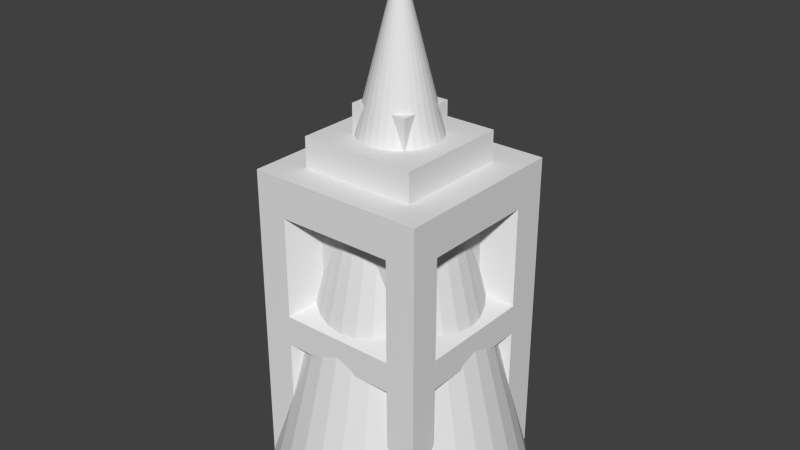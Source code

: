 # Source: building.blend  (saved by Blender 2.76.0; exported with 4.5.12 LTS)
import bpy
from mathutils import Matrix  # noqa: F401  (used for matrix-valued properties, if any)

bpy.ops.wm.read_factory_settings(use_empty=True)
scene = bpy.context.scene
scene.name = 'Scene'

# ---- collections
col_collection_1 = bpy.data.collections.new('Collection 1'); scene.collection.children.link(col_collection_1)

# ---- materials (node trees are filled in below, after node groups)
mat_material = bpy.data.materials.new('Material')
mat_material.alpha_threshold = 0.0
mat_material.use_transparent_shadow = False
mat_material.roughness = 0.5
mat_material.line_color = (0.0, 0.0, 0.0, 1.0)

# ---- material node trees

# ---- world
world_world = bpy.data.worlds.new('World'); scene.world = world_world
world_world.color = (0.05088, 0.05088, 0.05088)
world_world.use_sun_shadow = False
world_world.sun_shadow_jitter_overblur = 0.0
world_world.cycles.sampling_method = 'MANUAL'
world_world.cycles.sample_map_resolution = 256

# ---- meshes
me_cone = bpy.data.meshes.new('Cone')
me_cone.from_pydata([(-1.401e-07, 2.18, -0.2501), (0.4252, 2.138, -0.2501), (0.8341, 2.014, -0.2501), (1.211, 1.812, -0.2501), (1.541, 1.541, -0.2501), (1.812, 1.211, -0.2501), (2.014, 0.8341, -0.2501), (2.138, 0.4252, -0.2501), (2.18, -1.716e-07, -0.2501), (0.0, 0.0, 8.339), (2.138, -0.4252, -0.2501), (2.014, -0.8341, -0.2501), (1.812, -1.211, -0.2501), (1.541, -1.541, -0.2501), (1.211, -1.812, -0.2501), (0.8341, -2.014, -0.2501), (0.4252, -2.138, -0.2501), (-8.503e-07, -2.18, -0.2501), (-0.4252, -2.138, -0.2501), (-0.8341, -2.014, -0.2501), (-1.211, -1.812, -0.2501), (-1.541, -1.541, -0.2501), (-1.812, -1.211, -0.2501), (-2.014, -0.8341, -0.2501), (-2.138, -0.4252, -0.2501), (-2.18, 1.768e-06, -0.2501), (-2.138, 0.4252, -0.2501), (-2.014, 0.8341, -0.2501), (-1.812, 1.211, -0.2501), (-1.541, 1.541, -0.2501), (-1.211, 1.812, -0.2501), (-0.8341, 2.014, -0.2501), (-0.4252, 2.138, -0.2501), (-1.401e-07, 2.18, -0.2501), (0.4252, 2.138, -0.2501), (0.8341, 2.014, -0.2501), (1.211, 1.812, -0.2501), (1.541, 1.541, -0.2501), (1.812, 1.211, -0.2501), (2.014, 0.8341, -0.2501), (2.138, 0.4252, -0.2501), (2.18, -1.716e-07, -0.2501), (2.138, -0.4252, -0.2501), (2.014, -0.8341, -0.2501), (1.812, -1.211, -0.2501), (1.541, -1.541, -0.2501), (1.211, -1.812, -0.2501), (0.8341, -2.014, -0.2501), (0.4252, -2.138, -0.2501), (-8.503e-07, -2.18, -0.2501), (-0.4252, -2.138, -0.2501), (-0.8341, -2.014, -0.2501), (-1.211, -1.812, -0.2501), (-1.541, -1.541, -0.2501), (-1.812, -1.211, -0.2501), (-2.014, -0.8341, -0.2501), (-2.138, -0.4252, -0.2501), (-2.18, 1.768e-06, -0.2501), (-2.138, 0.4252, -0.2501), (-2.014, 0.8341, -0.2501), (-1.812, 1.211, -0.2501), (-1.541, 1.541, -0.2501), (-1.211, 1.812, -0.2501), (-0.8341, 2.014, -0.2501), (-0.4252, 2.138, -0.2501), (0.7072, 1.707, 1.056), (0.3605, 1.812, 1.057), (-1.187e-07, 1.847, 1.059), (-0.3603, 1.812, 1.06), (-0.7067, 1.706, 1.062), (-1.026, 1.535, 1.063), (-1.305, 1.305, 1.064), (-1.535, 1.025, 1.065), (1.849, -1.456e-07, 1.051), (-1.705, 0.7063, 1.066), (-1.81, 0.36, 1.066), (-1.846, 1.497e-06, 1.066), (-1.81, -0.36, 1.066), (-1.705, -0.7063, 1.066), (-1.535, -1.025, 1.065), (-1.305, -1.305, 1.064), (-1.026, -1.535, 1.063), (-0.7067, -1.706, 1.062), (-0.3603, -1.812, 1.06), (-7.207e-07, -1.847, 1.059), (0.3605, -1.812, 1.057), (0.7072, -1.707, 1.056), (1.027, -1.537, 1.055), (1.307, -1.307, 1.054), (1.537, -1.027, 1.053), (1.708, -0.7076, 1.052), (1.814, -0.3608, 1.052), (1.814, 0.3608, 1.052), (1.708, 0.7076, 1.052), (1.537, 1.027, 1.053), (1.307, 1.307, 1.054), (1.027, 1.537, 1.055), (-9.493e-08, 1.477, 2.518), (0.5653, 1.365, 2.518), (0.2882, 1.449, 2.518), (-0.2882, 1.449, 2.518), (-0.5653, 1.365, 2.518), (-0.8206, 1.228, 2.518), (-1.044, 1.044, 2.518), (-1.228, 0.8207, 2.518), (1.477, -1.163e-07, 2.518), (-1.365, 0.5653, 2.518), (-1.449, 0.2882, 2.518), (-1.477, 1.198e-06, 2.518), (-1.449, -0.2882, 2.518), (-1.365, -0.5653, 2.518), (-1.228, -0.8206, 2.518), (-1.044, -1.044, 2.518), (-0.8207, -1.228, 2.518), (-0.5653, -1.365, 2.518), (-0.2882, -1.449, 2.518), (-5.762e-07, -1.477, 2.518), (0.2882, -1.449, 2.518), (0.5653, -1.365, 2.518), (0.8207, -1.228, 2.518), (1.044, -1.044, 2.518), (1.228, -0.8207, 2.518), (1.365, -0.5653, 2.518), (1.449, -0.2882, 2.518), (1.449, 0.2882, 2.518), (1.365, 0.5653, 2.518), (1.228, 0.8206, 2.518), (1.044, 1.044, 2.518), (0.8207, 1.228, 2.518), (-6.892e-08, 1.072, 4.113), (0.4108, 0.9918, 4.108), (0.2093, 1.052, 4.11), (-0.2091, 1.051, 4.115), (-0.41, 0.9899, 4.117), (-0.595, 0.8905, 4.118), (-0.757, 0.757, 4.12), (-0.8899, 0.5946, 4.121), (1.075, -8.465e-08, 4.102), (-0.9885, 0.4095, 4.122), (-1.049, 0.2087, 4.123), (-1.07, 8.68e-07, 4.123), (-1.049, -0.2087, 4.123), (-0.9885, -0.4095, 4.122), (-0.8899, -0.5946, 4.121), (-0.757, -0.757, 4.12), (-0.595, -0.8905, 4.118), (-0.41, -0.9899, 4.117), (-0.2091, -1.051, 4.115), (-4.184e-07, -1.072, 4.113), (0.2093, -1.052, 4.11), (0.4108, -0.9918, 4.108), (0.5967, -0.893, 4.107), (0.7597, -0.7597, 4.105), (0.8936, -0.5971, 4.104), (0.9931, -0.4114, 4.103), (1.054, -0.2097, 4.102), (1.054, 0.2097, 4.102), (0.9931, 0.4114, 4.103), (0.8936, 0.5971, 4.104), (0.7597, 0.7597, 4.105), (0.5967, 0.893, 4.107), (-3.696e-08, 0.5751, 6.072), (0.2201, 0.5313, 6.072), (0.1122, 0.5641, 6.072), (-0.1122, 0.5641, 6.072), (-0.2201, 0.5313, 6.072), (-0.3195, 0.4782, 6.072), (-0.4067, 0.4067, 6.072), (-0.4782, 0.3195, 6.072), (0.5751, -4.528e-08, 6.072), (-0.5313, 0.2201, 6.072), (-0.5641, 0.1122, 6.072), (-0.5751, 4.666e-07, 6.072), (-0.5641, -0.1122, 6.072), (-0.5313, -0.2201, 6.072), (-0.4782, -0.3195, 6.072), (-0.4067, -0.4067, 6.072), (-0.3195, -0.4782, 6.072), (-0.2201, -0.5313, 6.072), (-0.1122, -0.5641, 6.072), (-2.244e-07, -0.5751, 6.072), (0.1122, -0.5641, 6.072), (0.2201, -0.5313, 6.072), (0.3195, -0.4782, 6.072), (0.4067, -0.4067, 6.072), (0.4782, -0.3195, 6.072), (0.5313, -0.2201, 6.072), (0.5641, -0.1122, 6.072), (0.5641, 0.1122, 6.072), (0.5313, 0.2201, 6.072), (0.4782, 0.3195, 6.072), (0.4067, 0.4067, 6.072), (0.3195, 0.4782, 6.072)], [], [(165, 9, 164), (161, 9, 163), (166, 9, 165), (167, 9, 166), (168, 9, 167), (170, 9, 168), (171, 9, 170), (172, 9, 171), (173, 9, 172), (174, 9, 173), (175, 9, 174), (176, 9, 175), (177, 9, 176), (178, 9, 177), (179, 9, 178), (180, 9, 179), (181, 9, 180), (182, 9, 181), (183, 9, 182), (184, 9, 183), (185, 9, 184), (186, 9, 185), (187, 9, 186), (169, 9, 187), (188, 9, 169), (189, 9, 188), (190, 9, 189), (191, 9, 190), (192, 9, 191), (162, 9, 192), (164, 9, 161), (163, 9, 162), (33, 34, 35, 36, 37, 38, 39, 40, 41, 42, 43, 44, 45, 46, 47, 48, 49, 50, 51, 52, 53, 54, 55, 56, 57, 58, 59, 60, 61, 62, 63, 64), (3, 96, 95, 4), (4, 95, 94, 5), (5, 94, 93, 6), (6, 93, 92, 7), (10, 91, 90, 11), (11, 90, 89, 12), (12, 89, 88, 13), (13, 88, 87, 14), (14, 87, 86, 15), (15, 86, 85, 16), (16, 85, 84, 17), (17, 84, 83, 18), (18, 83, 82, 19), (19, 82, 81, 20), (20, 81, 80, 21), (21, 80, 79, 22), (22, 79, 78, 23), (23, 78, 77, 24), (24, 77, 76, 25), (25, 76, 75, 26), (26, 75, 74, 27), (8, 73, 91, 10), (7, 92, 73, 8), (27, 74, 72, 28), (28, 72, 71, 29), (29, 71, 70, 30), (30, 70, 69, 31), (31, 69, 68, 32), (32, 68, 67, 0), (0, 67, 66, 1), (2, 65, 96, 3), (1, 66, 65, 2), (96, 128, 127, 95), (95, 127, 126, 94), (94, 126, 125, 93), (93, 125, 124, 92), (91, 123, 122, 90), (90, 122, 121, 89), (89, 121, 120, 88), (88, 120, 119, 87), (87, 119, 118, 86), (86, 118, 117, 85), (85, 117, 116, 84), (84, 116, 115, 83), (83, 115, 114, 82), (82, 114, 113, 81), (81, 113, 112, 80), (80, 112, 111, 79), (79, 111, 110, 78), (78, 110, 109, 77), (77, 109, 108, 76), (76, 108, 107, 75), (75, 107, 106, 74), (73, 105, 123, 91), (92, 124, 105, 73), (74, 106, 104, 72), (72, 104, 103, 71), (71, 103, 102, 70), (70, 102, 101, 69), (69, 101, 100, 68), (65, 98, 128, 96), (66, 99, 98, 65), (67, 97, 99, 66), (68, 100, 97, 67), (128, 160, 159, 127), (127, 159, 158, 126), (126, 158, 157, 125), (125, 157, 156, 124), (123, 155, 154, 122), (122, 154, 153, 121), (121, 153, 152, 120), (120, 152, 151, 119), (119, 151, 150, 118), (118, 150, 149, 117), (117, 149, 148, 116), (116, 148, 147, 115), (115, 147, 146, 114), (114, 146, 145, 113), (113, 145, 144, 112), (112, 144, 143, 111), (111, 143, 142, 110), (110, 142, 141, 109), (109, 141, 140, 108), (108, 140, 139, 107), (107, 139, 138, 106), (105, 137, 155, 123), (124, 156, 137, 105), (106, 138, 136, 104), (104, 136, 135, 103), (103, 135, 134, 102), (102, 134, 133, 101), (101, 133, 132, 100), (98, 130, 160, 128), (99, 131, 130, 98), (97, 129, 131, 99), (100, 132, 129, 97), (160, 192, 191, 159), (159, 191, 190, 158), (158, 190, 189, 157), (157, 189, 188, 156), (155, 187, 186, 154), (154, 186, 185, 153), (153, 185, 184, 152), (152, 184, 183, 151), (151, 183, 182, 150), (150, 182, 181, 149), (149, 181, 180, 148), (148, 180, 179, 147), (147, 179, 178, 146), (146, 178, 177, 145), (145, 177, 176, 144), (144, 176, 175, 143), (143, 175, 174, 142), (142, 174, 173, 141), (141, 173, 172, 140), (140, 172, 171, 139), (139, 171, 170, 138), (137, 169, 187, 155), (156, 188, 169, 137), (138, 170, 168, 136), (136, 168, 167, 135), (135, 167, 166, 134), (134, 166, 165, 133), (133, 165, 164, 132), (130, 162, 192, 160), (131, 163, 162, 130), (129, 161, 163, 131), (132, 164, 161, 129)])
_uv = me_cone.uv_layers.new(name='UVMap')
_uv.uv.foreach_set('vector', [0.0, 0.0, 1.0, 0.0, 1.0, 1.0, 0.0, 0.0, 1.0, 0.0, 1.0, 1.0, 0.0, 0.0, 1.0, 0.0, 1.0, 1.0, 0.0, 0.0, 1.0, 0.0, 1.0, 1.0, 0.0, 0.0, 1.0, 0.0, 1.0, 1.0, 0.0, 0.0, 1.0, 0.0, 1.0, 1.0, 0.0, 0.0, 1.0, 0.0, 1.0, 1.0, 0.0, 0.0, 1.0, 0.0, 1.0, 1.0, 0.0, 0.0, 1.0, 0.0, 1.0, 1.0, 0.0, 0.0, 1.0, 0.0, 1.0, 1.0, 0.0, 0.0, 1.0, 0.0, 1.0, 1.0, 0.0, 0.0, 1.0, 0.0, 1.0, 1.0, 0.0, 0.0, 1.0, 0.0, 1.0, 1.0, 0.0, 0.0, 1.0, 0.0, 1.0, 1.0, 0.0, 0.0, 1.0, 0.0, 1.0, 1.0, 0.0, 0.0, 1.0, 0.0, 1.0, 1.0, 0.0, 0.0, 1.0, 0.0, 1.0, 1.0, 0.0, 0.0, 1.0, 0.0, 1.0, 1.0, 0.0, 0.0, 1.0, 0.0, 1.0, 1.0, 0.0, 0.0, 1.0, 0.0, 1.0, 1.0, 0.0, 0.0, 1.0, 0.0, 1.0, 1.0, 0.0, 0.0, 1.0, 0.0, 1.0, 1.0, 0.0, 0.0, 1.0, 0.0, 1.0, 1.0, 0.0, 0.0, 1.0, 0.0, 1.0, 1.0, 0.0, 0.0, 1.0, 0.0, 1.0, 1.0, 0.0, 0.0, 1.0, 0.0, 1.0, 1.0, 0.0, 0.0, 1.0, 0.0, 1.0, 1.0, 0.0, 0.0, 1.0, 0.0, 1.0, 1.0, 0.0, 0.0, 1.0, 0.0, 1.0, 1.0, 0.0, 0.0, 1.0, 0.0, 1.0, 1.0, 0.0, 0.0, 1.0, 0.0, 1.0, 1.0, 0.0, 0.0, 1.0, 0.0, 1.0, 1.0, 0.5, 1.0, 0.5975, 0.9904, 0.6913, 0.9619, 0.7778, 0.9157, 0.8536, 0.8536, 0.9157, 0.7778, 0.9619, 0.6913, 0.9904, 0.5975, 1.0, 0.5, 0.9904, 0.4025, 0.9619, 0.3087, 0.9157, 0.2222, 0.8536, 0.1464, 0.7778, 0.08427, 0.6913, 0.03806, 0.5975, 0.009607, 0.5, 0.0, 0.4025, 0.009607, 0.3087, 0.03806, 0.2222, 0.08427, 0.1464, 0.1464, 0.08426, 0.2222, 0.03806, 0.3087, 0.009607, 0.4025, 0.0, 0.5, 0.009607, 0.5975, 0.03806, 0.6913, 0.08427, 0.7778, 0.1464, 0.8536, 0.2222, 0.9157, 0.3087, 0.9619, 0.4025, 0.9904, 0.0, 0.0, 1.0, 0.0, 1.0, 1.0, 0.0, 1.0, 0.0, 0.0, 1.0, 0.0, 1.0, 1.0, 0.0, 1.0, 0.0, 0.0, 1.0, 0.0, 1.0, 1.0, 0.0, 1.0, 0.0, 0.0, 1.0, 0.0, 1.0, 1.0, 0.0, 1.0, 0.0, 0.0, 1.0, 0.0, 1.0, 1.0, 0.0, 1.0, 0.0, 0.0, 1.0, 0.0, 1.0, 1.0, 0.0, 1.0, 0.0, 0.0, 1.0, 0.0, 1.0, 1.0, 0.0, 1.0, 0.0, 0.0, 1.0, 0.0, 1.0, 1.0, 0.0, 1.0, 0.0, 0.0, 1.0, 0.0, 1.0, 1.0, 0.0, 1.0, 0.0, 0.0, 1.0, 0.0, 1.0, 1.0, 0.0, 1.0, 0.0, 0.0, 1.0, 0.0, 1.0, 1.0, 0.0, 1.0, 0.0, 0.0, 1.0, 0.0, 1.0, 1.0, 0.0, 1.0, 0.0, 0.0, 1.0, 0.0, 1.0, 1.0, 0.0, 1.0, 0.0, 0.0, 1.0, 0.0, 1.0, 1.0, 0.0, 1.0, 0.0, 0.0, 1.0, 0.0, 1.0, 1.0, 0.0, 1.0, 0.0, 0.0, 1.0, 0.0, 1.0, 1.0, 0.0, 1.0, 0.0, 0.0, 1.0, 0.0, 1.0, 1.0, 0.0, 1.0, 0.0, 0.0, 1.0, 0.0, 1.0, 1.0, 0.0, 1.0, 0.0, 0.0, 1.0, 0.0, 1.0, 1.0, 0.0, 1.0, 0.0, 0.0, 1.0, 0.0, 1.0, 1.0, 0.0, 1.0, 0.0, 0.0, 1.0, 0.0, 1.0, 1.0, 0.0, 1.0, 0.0, 0.0, 1.0, 0.0, 1.0, 1.0, 0.0, 1.0, 0.0, 0.0, 1.0, 0.0, 1.0, 1.0, 0.0, 1.0, 0.0, 0.0, 1.0, 0.0, 1.0, 1.0, 0.0, 1.0, 0.0, 0.0, 1.0, 0.0, 1.0, 1.0, 0.0, 1.0, 0.0, 0.0, 1.0, 0.0, 1.0, 1.0, 0.0, 1.0, 0.0, 0.0, 1.0, 0.0, 1.0, 1.0, 0.0, 1.0, 0.0, 0.0, 1.0, 0.0, 1.0, 1.0, 0.0, 1.0, 0.0, 0.0, 1.0, 0.0, 1.0, 1.0, 0.0, 1.0, 0.0, 0.0, 1.0, 0.0, 1.0, 1.0, 0.0, 1.0, 0.0, 0.0, 1.0, 0.0, 1.0, 1.0, 0.0, 1.0, 0.0, 0.0, 1.0, 0.0, 1.0, 1.0, 0.0, 1.0, 0.0, 0.0, 1.0, 0.0, 1.0, 1.0, 0.0, 1.0, 0.0, 0.0, 1.0, 0.0, 1.0, 1.0, 0.0, 1.0, 0.0, 0.0, 1.0, 0.0, 1.0, 1.0, 0.0, 1.0, 0.0, 0.0, 1.0, 0.0, 1.0, 1.0, 0.0, 1.0, 0.0, 0.0, 1.0, 0.0, 1.0, 1.0, 0.0, 1.0, 0.0, 0.0, 1.0, 0.0, 1.0, 1.0, 0.0, 1.0, 0.0, 0.0, 1.0, 0.0, 1.0, 1.0, 0.0, 1.0, 0.0, 0.0, 1.0, 0.0, 1.0, 1.0, 0.0, 1.0, 0.0, 0.0, 1.0, 0.0, 1.0, 1.0, 0.0, 1.0, 0.0, 0.0, 1.0, 0.0, 1.0, 1.0, 0.0, 1.0, 0.0, 0.0, 1.0, 0.0, 1.0, 1.0, 0.0, 1.0, 0.0, 0.0, 1.0, 0.0, 1.0, 1.0, 0.0, 1.0, 0.0, 0.0, 1.0, 0.0, 1.0, 1.0, 0.0, 1.0, 0.0, 0.0, 1.0, 0.0, 1.0, 1.0, 0.0, 1.0, 0.0, 0.0, 1.0, 0.0, 1.0, 1.0, 0.0, 1.0, 0.0, 0.0, 1.0, 0.0, 1.0, 1.0, 0.0, 1.0, 0.0, 0.0, 1.0, 0.0, 1.0, 1.0, 0.0, 1.0, 0.0, 0.0, 1.0, 0.0, 1.0, 1.0, 0.0, 1.0, 0.0, 0.0, 1.0, 0.0, 1.0, 1.0, 0.0, 1.0, 0.0, 0.0, 1.0, 0.0, 1.0, 1.0, 0.0, 1.0, 0.0, 0.0, 1.0, 0.0, 1.0, 1.0, 0.0, 1.0, 0.0, 0.0, 1.0, 0.0, 1.0, 1.0, 0.0, 1.0, 0.0, 0.0, 1.0, 0.0, 1.0, 1.0, 0.0, 1.0, 0.0, 0.0, 1.0, 0.0, 1.0, 1.0, 0.0, 1.0, 0.0, 0.0, 1.0, 0.0, 1.0, 1.0, 0.0, 1.0, 0.0, 0.0, 1.0, 0.0, 1.0, 1.0, 0.0, 1.0, 0.0, 0.0, 1.0, 0.0, 1.0, 1.0, 0.0, 1.0, 0.0, 0.0, 1.0, 0.0, 1.0, 1.0, 0.0, 1.0, 0.0, 0.0, 1.0, 0.0, 1.0, 1.0, 0.0, 1.0, 0.0, 0.0, 1.0, 0.0, 1.0, 1.0, 0.0, 1.0, 0.0, 0.0, 1.0, 0.0, 1.0, 1.0, 0.0, 1.0, 0.0, 0.0, 1.0, 0.0, 1.0, 1.0, 0.0, 1.0, 0.0, 0.0, 1.0, 0.0, 1.0, 1.0, 0.0, 1.0, 0.0, 0.0, 1.0, 0.0, 1.0, 1.0, 0.0, 1.0, 0.0, 0.0, 1.0, 0.0, 1.0, 1.0, 0.0, 1.0, 0.0, 0.0, 1.0, 0.0, 1.0, 1.0, 0.0, 1.0, 0.0, 0.0, 1.0, 0.0, 1.0, 1.0, 0.0, 1.0, 0.0, 0.0, 1.0, 0.0, 1.0, 1.0, 0.0, 1.0, 0.0, 0.0, 1.0, 0.0, 1.0, 1.0, 0.0, 1.0, 0.0, 0.0, 1.0, 0.0, 1.0, 1.0, 0.0, 1.0, 0.0, 0.0, 1.0, 0.0, 1.0, 1.0, 0.0, 1.0, 0.0, 0.0, 1.0, 0.0, 1.0, 1.0, 0.0, 1.0, 0.0, 0.0, 1.0, 0.0, 1.0, 1.0, 0.0, 1.0, 0.0, 0.0, 1.0, 0.0, 1.0, 1.0, 0.0, 1.0, 0.0, 0.0, 1.0, 0.0, 1.0, 1.0, 0.0, 1.0, 0.0, 0.0, 1.0, 0.0, 1.0, 1.0, 0.0, 1.0, 0.0, 0.0, 1.0, 0.0, 1.0, 1.0, 0.0, 1.0, 0.0, 0.0, 1.0, 0.0, 1.0, 1.0, 0.0, 1.0, 0.0, 0.0, 1.0, 0.0, 1.0, 1.0, 0.0, 1.0, 0.0, 0.0, 1.0, 0.0, 1.0, 1.0, 0.0, 1.0, 0.0, 0.0, 1.0, 0.0, 1.0, 1.0, 0.0, 1.0, 0.0, 0.0, 1.0, 0.0, 1.0, 1.0, 0.0, 1.0, 0.0, 0.0, 1.0, 0.0, 1.0, 1.0, 0.0, 1.0, 0.0, 0.0, 1.0, 0.0, 1.0, 1.0, 0.0, 1.0, 0.0, 0.0, 1.0, 0.0, 1.0, 1.0, 0.0, 1.0, 0.0, 0.0, 1.0, 0.0, 1.0, 1.0, 0.0, 1.0, 0.0, 0.0, 1.0, 0.0, 1.0, 1.0, 0.0, 1.0, 0.0, 0.0, 1.0, 0.0, 1.0, 1.0, 0.0, 1.0, 0.0, 0.0, 1.0, 0.0, 1.0, 1.0, 0.0, 1.0, 0.0, 0.0, 1.0, 0.0, 1.0, 1.0, 0.0, 1.0, 0.0, 0.0, 1.0, 0.0, 1.0, 1.0, 0.0, 1.0, 0.0, 0.0, 1.0, 0.0, 1.0, 1.0, 0.0, 1.0, 0.0, 0.0, 1.0, 0.0, 1.0, 1.0, 0.0, 1.0, 0.0, 0.0, 1.0, 0.0, 1.0, 1.0, 0.0, 1.0, 0.0, 0.0, 1.0, 0.0, 1.0, 1.0, 0.0, 1.0, 0.0, 0.0, 1.0, 0.0, 1.0, 1.0, 0.0, 1.0, 0.0, 0.0, 1.0, 0.0, 1.0, 1.0, 0.0, 1.0, 0.0, 0.0, 1.0, 0.0, 1.0, 1.0, 0.0, 1.0, 0.0, 0.0, 1.0, 0.0, 1.0, 1.0, 0.0, 1.0, 0.0, 0.0, 1.0, 0.0, 1.0, 1.0, 0.0, 1.0, 0.0, 0.0, 1.0, 0.0, 1.0, 1.0, 0.0, 1.0, 0.0, 0.0, 1.0, 0.0, 1.0, 1.0, 0.0, 1.0, 0.0, 0.0, 1.0, 0.0, 1.0, 1.0, 0.0, 1.0, 0.0, 0.0, 1.0, 0.0, 1.0, 1.0, 0.0, 1.0, 0.0, 0.0, 1.0, 0.0, 1.0, 1.0, 0.0, 1.0, 0.0, 0.0, 1.0, 0.0, 1.0, 1.0, 0.0, 1.0, 0.0, 0.0, 1.0, 0.0, 1.0, 1.0, 0.0, 1.0, 0.0, 0.0, 1.0, 0.0, 1.0, 1.0, 0.0, 1.0, 0.0, 0.0, 1.0, 0.0, 1.0, 1.0, 0.0, 1.0, 0.0, 0.0, 1.0, 0.0, 1.0, 1.0, 0.0, 1.0, 0.0, 0.0, 1.0, 0.0, 1.0, 1.0, 0.0, 1.0, 0.0, 0.0, 1.0, 0.0, 1.0, 1.0, 0.0, 1.0, 0.0, 0.0, 1.0, 0.0, 1.0, 1.0, 0.0, 1.0, 0.0, 0.0, 1.0, 0.0, 1.0, 1.0, 0.0, 1.0, 0.0, 0.0, 1.0, 0.0, 1.0, 1.0, 0.0, 1.0, 0.0, 0.0, 1.0, 0.0, 1.0, 1.0, 0.0, 1.0, 0.0, 0.0, 1.0, 0.0, 1.0, 1.0, 0.0, 1.0, 0.0, 0.0, 1.0, 0.0, 1.0, 1.0, 0.0, 1.0, 0.0, 0.0, 1.0, 0.0, 1.0, 1.0, 0.0, 1.0, 0.0, 0.0, 1.0, 0.0, 1.0, 1.0, 0.0, 1.0, 0.0, 0.0, 1.0, 0.0, 1.0, 1.0, 0.0, 1.0, 0.0, 0.0, 1.0, 0.0, 1.0, 1.0, 0.0, 1.0, 0.0, 0.0, 1.0, 0.0, 1.0, 1.0, 0.0, 1.0, 0.0, 0.0, 1.0, 0.0, 1.0, 1.0, 0.0, 1.0, 0.0, 0.0, 1.0, 0.0, 1.0, 1.0, 0.0, 1.0, 0.0, 0.0, 1.0, 0.0, 1.0, 1.0, 0.0, 1.0])
me_cone.use_remesh_preserve_volume = False
me_cone.use_remesh_preserve_attributes = False
me_cone.use_mirror_vertex_groups = False
me_cone.update()
me_cube = bpy.data.meshes.new('Cube')
me_cube.from_pydata([(-1.0, -1.512, 0.6995), (1.0, -1.512, 0.6995), (3.576e-07, 1.598, 4.441), (-1.0, -1.512, 1.7), (1.0, -1.512, 1.7), (-0.5, 1.598, 4.441), (-1.534, -1.512, 4.441), (3.576e-07, 1.598, 5.103), (-1.0, -1.512, 1.2), (1.0, -1.512, 1.2), (-0.5, -1.512, 2.2), (1.0, -1.0, 5.103), (0.5, -1.512, 2.2), (0.5, -1.0, 5.103), (-7.153e-07, -1.512, 2.2), (-0.5, -0.5, 6.118), (-1.0, -1.512, 2.2), (1.0, -1.512, 2.2), (-1.0, -1.512, 0.1995), (1.0, -1.512, 0.1995), (-0.5, 1.0, 5.103), (2.384e-07, 1.0, 5.103), (-5.364e-07, -1.0, 5.103), (-0.5, -1.0, 5.103), (0.5, -0.5, 6.118), (1.0, 0.5, 5.103), (-1.0, 1.598, 1.2), (-1.0, 1.192e-07, 5.103), (-1.0, -0.5, 5.103), (1.0, 1.598, 1.2), (-3.427e-07, -0.5, 6.118), (1.512, -1.0, 3.8), (-0.5, 1.598, 2.2), (-0.5, -5.96e-08, 6.118), (0.5, -4.172e-07, 6.118), (0.5, 1.598, 2.2), (-1.0, -1.0, 5.103), (1.512, 1.0, 3.8), (3.576e-07, 1.598, 2.2), (-1.534, -1.0, 5.103), (0.5, 0.5, 6.118), (-1.534, 0.5, 5.103), (-1.0, 0.5, 5.103), (-1.49e-07, -2.384e-07, 8.411), (1.0, -0.5, 5.103), (-1.0, 1.0, -0.2701), (-1.0, -1.0, -0.2701), (1.0, -1.0, -0.2701), (-1.0, 1.598, 2.2), (1.0, 1.0, -0.2701), (1.0, 1.598, 2.2), (-1.0, 1.598, 0.1995), (1.0, 1.598, 0.1995), (-1.534, 1.0, 3.8), (1.512, 1.0, 0.1995), (1.512, -1.0, 0.1995), (1.512, 1.0, 2.2), (1.512, -1.0, 2.2), (1.512, 1.0, 1.2), (1.512, -1.0, 1.2), (1.512, 1.0, 1.7), (1.512, -1.0, 1.7), (1.512, 1.0, 0.6995), (1.512, -1.0, 0.6995), (1.0, -5.96e-07, 5.103), (1.512, -7.153e-07, 2.2), (4.47e-08, 0.5, 6.118), (-0.5, 0.5, 6.118), (1.512, 0.5, 2.2), (1.512, -0.5, 2.2), (-1.534, -1.0, 4.441), (-1.0, -1.512, 4.441), (-0.5, -1.512, 4.441), (-1.534, -1.0, 0.1995), (-1.534, 1.0, 0.1995), (-1.534, -1.0, 2.2), (-1.534, 1.0, 2.2), (-1.534, -1.0, 1.2), (-1.534, 1.0, 1.2), (-1.534, -1.0, 1.7), (-1.534, 1.0, 1.7), (-1.534, -1.0, 0.6995), (-1.534, 1.0, 0.6995), (-1.534, 2.98e-07, 2.2), (-7.153e-07, -1.512, 4.441), (1.0, 1.598, 4.441), (0.5, 1.598, 4.441), (-1.534, 0.5, 2.2), (-1.0, 1.598, 4.441), (0.5, -1.512, 4.441), (-1.534, -0.5, 2.2), (-1.534, -1.512, 3.245), (-1.534, -1.0, 3.8), (1.512, 1.598, 3.8), (1.0, 1.598, 3.8), (-1.0, 1.598, 3.8), (-1.534, 1.598, 3.8), (-1.0, -1.512, 3.8), (-1.534, -1.512, 3.8), (1.512, -1.512, 3.8), (1.0, -1.512, 3.8), (1.512, 1.0, 2.712), (1.512, -1.0, 2.712), (1.512, -7.153e-07, 2.712), (1.512, 0.5, 2.712), (1.512, -0.5, 2.712), (-1.534, -1.0, 2.712), (-1.534, 1.0, 2.712), (-1.534, 2.98e-07, 2.712), (-1.534, 0.5, 2.712), (-1.534, -0.5, 2.712), (-1.534, -1.0, 3.245), (-1.0, -1.512, 3.245), (1.0, 1.598, 3.245), (-1.0, 1.598, 3.245), (1.512, 1.0, -0.2701), (1.512, -1.0, -0.2701), (-1.534, -1.0, -0.2701), (-1.534, 1.0, -0.2701), (1.512, 1.598, 3.245), (1.0, 1.598, 1.7), (-1.0, 1.598, 1.7), (1.512, 1.0, 3.245), (-1.534, 1.0, 3.245), (-1.534, 1.598, 3.245), (1.0, 1.598, 0.6995), (-1.0, 1.598, 0.6995), (1.0, -1.512, 3.245), (1.512, 1.598, 4.441), (1.512, 1.0, 4.441), (-0.5, 1.598, 2.712), (0.5, 1.598, 2.712), (3.576e-07, 1.598, 2.712), (-1.0, 1.598, 2.712), (1.512, -1.0, 3.245), (1.512, -1.512, 3.245), (-1.534, 1.0, 4.441), (-1.0, 1.598, -0.2701), (1.0, 1.598, -0.2701), (1.0, 1.598, 2.712), (1.512, 1.598, 0.1995), (1.512, 1.598, 2.2), (1.512, 1.598, 1.2), (1.512, 1.598, 1.7), (1.512, 1.598, 0.6995), (-1.534, 1.598, 0.1995), (-1.534, 1.598, 2.2), (-1.534, 1.598, 1.2), (-1.534, 1.598, 1.7), (-1.534, 1.598, 0.6995), (1.512, 1.598, 2.712), (-1.534, 1.598, 2.712), (1.512, 1.598, -0.2701), (-1.534, 1.598, -0.2701), (0.5, -1.512, 2.712), (-1.534, 1.598, 4.441), (-7.153e-07, -1.512, 2.712), (1.0, -1.512, 4.441), (-1.0, -1.512, -0.2701), (1.0, -1.512, -0.2701), (-1.0, -1.512, 2.712), (1.0, -1.512, 2.712), (1.512, -1.512, 0.1995), (1.512, -1.512, 2.2), (1.512, -1.512, 1.2), (1.512, -1.512, 1.7), (1.512, -1.512, 0.6995), (-1.534, -1.512, 0.1995), (-1.534, -1.512, 2.2), (-1.534, -1.512, 1.2), (-1.534, -1.512, 1.7), (-1.534, -1.512, 0.6995), (-0.5, -1.512, 2.712), (1.512, -1.512, 2.712), (-1.534, -1.512, 2.712), (1.512, -1.512, -0.2701), (-1.534, -1.512, -0.2701), (-0.3821, 1.222, 0.71), (-0.3821, 1.222, 1.091), (-0.7631, -1.148, 0.3289), (-0.7631, -1.148, 0.71), (0.761, -1.148, 0.3289), (0.761, -1.148, 0.71), (0.38, 1.222, 0.71), (0.38, 1.222, 1.091), (-0.3821, -1.148, 1.091), (-0.3821, -1.148, 0.71), (-0.3821, -0.3768, -0.02896), (-0.3821, 0.004203, -0.02896), (0.38, -1.148, 1.091), (0.38, -1.148, 0.71), (0.38, -0.3768, -0.02896), (0.38, 0.004203, -0.02896), (-0.001051, -1.148, 1.091), (-0.001051, -1.148, 0.71), (-0.3821, -1.148, 1.472), (-0.7631, -1.148, 1.472), (0.38, -1.148, 1.472), (-0.001051, -1.148, 1.472), (-0.001051, -0.3768, -0.02896), (-0.001051, 0.004203, -0.02896), (-0.00105, 1.222, 0.71), (-0.00105, 1.222, 1.091), (0.761, -1.148, 1.472), (-0.7631, 1.222, 0.71), (-0.7631, 1.222, 1.091), (-0.7631, -0.3768, -0.02896), (-0.7631, 0.004203, -0.02896), (-0.3821, -1.148, 1.853), (0.38, -1.148, 1.853), (-0.001051, -1.148, 1.853), (-0.7631, -1.148, 1.091), (0.761, 0.3852, -0.02896), (0.761, 0.004203, -0.02896), (0.761, 1.222, 0.71), (0.761, 1.222, 1.091), (0.761, -1.148, 1.091), (-0.3821, -1.148, 0.3289), (-0.001051, -1.148, 0.3289), (0.38, -1.148, 0.3289), (0.761, -1.148, 1.853), (-0.7631, -1.148, 1.853), (0.38, -0.7579, -0.02896), (0.38, -1.148, -0.02896), (-0.3821, 1.222, 1.472), (-0.3821, 1.222, 1.853), (-0.00105, 1.222, 1.853), (-0.3821, 0.3852, -0.02896), (-0.3821, 0.7663, -0.02896), (-0.001051, -0.7579, -0.02896), (-0.3821, -0.7579, -0.02896), (-0.001051, 0.7663, -0.02896), (-0.00105, 1.222, 0.3289), (-0.3821, 1.222, 0.3289), (0.38, 1.222, 1.472), (0.38, 1.222, 1.853), (0.38, 0.3852, -0.02896), (0.38, 0.7663, -0.02896), (0.761, -0.7579, -0.02896), (0.761, 1.222, 1.853), (-0.7631, 1.222, -0.02896), (-0.7631, 0.7663, -0.02896), (0.761, 1.222, 0.3289), (0.38, 1.222, 0.3289), (0.761, 0.7663, -0.02896), (-0.001051, 0.3852, -0.02896), (-0.00105, 1.222, 1.472), (-0.7631, -1.148, -0.02896), (-0.7631, -0.7579, -0.02896), (-0.7631, 1.222, 1.853), (-0.7631, 0.3853, -0.02896), (-0.7631, 1.222, 1.472), (0.761, 1.222, 1.472), (-0.7631, 1.222, 0.3289), (0.761, -0.3768, -0.02896), (0.761, -1.148, -0.02896), (1.151, 0.3852, -0.02896), (1.151, 0.3852, 0.3289), (1.151, 0.7663, 0.3289), (1.151, 0.7663, -0.02896), (-1.17, 0.7663, 0.3289), (-1.17, 0.7663, -0.02896), (-0.3821, 1.222, -0.02896), (-1.17, 0.3853, 0.3289), (-1.17, 0.3853, -0.02896), (1.151, -0.7579, -0.02896), (1.151, -0.7579, 0.3289), (-1.17, -0.7579, 0.3289), (-1.17, -0.7579, -0.02896), (-0.3821, -1.148, -0.02896), (-0.001051, -1.148, -0.02896), (0.761, 1.222, -0.02896), (0.38, 1.222, -0.02896), (-0.00105, 1.222, -0.02896), (1.151, 0.004203, -0.02896), (1.151, 0.004203, 0.3289), (1.151, -0.3768, 0.3289), (1.151, -0.3768, -0.02896), (-1.17, -0.3768, -0.02896), (-1.17, -0.3768, 0.3289), (-1.17, 0.004203, 0.3289), (-1.17, 0.004203, -0.02896), (1.151, 0.7663, 1.472), (1.151, 0.7663, 1.853), (1.151, -0.7579, 1.472), (1.151, -0.7579, 1.853), (1.151, -0.3768, 1.853), (1.151, 0.7663, 0.71), (1.151, 0.7663, 1.091), (1.151, -0.7579, 0.71), (1.151, -0.7579, 1.091), (1.151, -0.3768, 1.091), (1.151, -0.3768, 1.472), (1.151, -0.3768, 0.71), (1.151, 0.3852, 1.853), (1.151, 0.004202, 1.853), (1.151, 0.3852, 1.091), (1.151, 0.004202, 1.091), (1.151, 0.3852, 1.472), (1.151, 0.004202, 1.472), (1.151, 0.3852, 0.71), (1.151, 0.004202, 0.71), (-1.17, -0.7579, 1.472), (-1.17, -0.7579, 1.853), (-1.17, 0.7663, 1.472), (-1.17, 0.7663, 1.853), (-1.17, 0.3852, 1.853), (-1.17, -0.7579, 0.71), (-1.17, -0.7579, 1.091), (-1.17, 0.7663, 0.71), (-1.17, 0.7663, 1.091), (-1.17, 0.3853, 1.091), (-1.17, 0.3852, 1.472), (-1.17, 0.3853, 0.71), (-1.17, -0.3768, 1.853), (-1.17, 0.004203, 1.853), (-1.17, -0.3768, 1.091), (-1.17, 0.004203, 1.091), (-1.17, -0.3768, 1.472), (-1.17, 0.004203, 1.472), (-1.17, -0.3768, 0.71), (-1.17, 0.004203, 0.71), (-1.534, 0.5, 4.441), (1.512, 0.5, 4.441), (1.512, -1.0, 4.441), (1.512, -7.749e-07, 4.441), (1.512, -0.5, 4.441), (-1.534, -0.5, 4.441), (-1.534, 2.384e-07, 4.441), (1.512, -1.512, 4.441), (-0.5, 1.598, 5.103), (-1.534, -1.512, 5.103), (-1.0, -1.512, 5.103), (-0.5, -1.512, 5.103), (-7.153e-07, -1.512, 5.103), (1.0, 1.0, 5.103), (1.0, 1.598, 5.103), (0.5, 1.598, 5.103), (0.5, 1.0, 5.103), (-1.0, 1.598, 5.103), (-1.0, 1.0, 5.103), (0.5, -1.512, 5.103), (1.512, 1.0, 5.103), (1.512, 1.598, 5.103), (-1.534, 1.598, 5.103), (-1.534, 1.0, 5.103), (1.0, -1.512, 5.103), (1.512, 0.5, 5.103), (1.512, -1.0, 5.103), (1.512, -7.749e-07, 5.103), (1.512, -0.5, 5.103), (-1.534, -0.5, 5.103), (-1.534, 2.384e-07, 5.103), (1.512, -1.512, 5.103), (0.5, 1.0, 5.615), (2.384e-07, 1.0, 5.615), (-1.0, 0.5, 5.615), (-1.0, 1.0, 5.615), (-0.5, -1.0, 5.615), (-1.0, -1.0, 5.615), (-0.5, 1.0, 5.615), (1.0, -0.5, 5.615), (1.0, -1.0, 5.615), (0.5, -1.0, 5.615), (0.5, -0.5, 5.615), (-5.364e-07, -1.0, 5.615), (-0.5, -0.5, 5.615), (1.0, 0.5, 5.615), (1.0, -5.96e-07, 5.615), (-1.0, -0.5, 5.615), (-1.0, 1.192e-07, 5.615), (-0.5, 0.5, 5.615), (4.47e-08, 0.5, 5.615), (0.5, 0.5, 5.615), (0.5, -4.172e-07, 5.615), (-0.5, -5.96e-08, 5.615), (-3.427e-07, -0.5, 5.615), (1.0, 1.0, 5.615), (1.043, -0.3386, 3.723), (1.043, -0.3386, 4.165), (-0.3469, 1.11, 4.165), (-0.3469, 1.11, 3.723), (-0.001652, 1.11, 3.723), (-0.001652, 1.11, 4.165), (0.3436, 1.11, 3.723), (0.3436, 1.11, 4.165), (1.043, 0.006607, 4.165), (1.043, 0.006607, 3.723), (1.043, 0.3518, 3.723), (1.043, 0.3518, 4.165), (-0.6921, -1.038, 4.165), (-0.6921, -1.038, 3.723), (-0.3469, -1.038, 3.723), (-0.3469, -1.038, 4.165), (1.043, 0.697, 4.165), (1.043, 0.697, 3.723), (-1.061, -0.6838, 4.165), (-1.061, -0.6838, 3.723), (-0.001652, -1.038, 4.165), (-0.001652, -1.038, 3.723), (0.3436, -1.038, 3.723), (0.3436, -1.038, 4.165), (-1.061, 0.697, 3.723), (-1.061, 0.697, 4.165), (-1.061, 0.3518, 4.165), (-1.061, 0.3518, 3.723), (-0.001652, -1.038, 3.34), (-0.3469, -1.038, 3.34), (0.6888, -1.038, 3.34), (0.3436, -1.038, 3.34), (-0.6921, -1.038, 3.34), (-0.001652, 1.11, 3.34), (-0.3469, 1.11, 3.34), (-0.6921, 1.11, 4.165), (-0.6921, 1.11, 3.723), (-0.6921, 1.11, 3.34), (-1.061, 0.006608, 4.165), (-1.061, 0.006608, 3.723), (0.3436, 1.11, 3.34), (0.6888, 1.11, 3.34), (-1.061, -0.3386, 3.723), (-1.061, -0.3386, 4.165), (0.6888, 1.11, 3.723), (0.6888, 1.11, 4.165), (-1.061, -0.6838, 3.34), (-1.061, -0.3386, 3.34), (-1.061, 0.006608, 3.34), (-1.061, 0.3518, 3.34), (-1.061, 0.697, 3.34), (1.043, 0.006607, 3.34), (1.043, -0.3386, 3.34), (1.043, -0.6838, 3.723), (1.043, 0.697, 3.34), (1.043, 0.3518, 3.34), (1.043, -0.6838, 3.34), (0.6888, -1.038, 3.723), (-0.6921, -1.038, 2.971), (-0.3469, -1.038, 2.971), (-0.001652, -1.038, 2.971), (1.043, 0.006607, 2.971), (1.043, 0.3518, 2.971), (0.3436, -1.038, 2.971), (0.6888, -1.038, 2.971), (1.043, -0.6838, 2.971), (1.043, -0.3386, 2.971), (1.043, 0.697, 2.971), (-1.061, -0.6838, 2.971), (-0.6921, 1.11, 2.971), (0.6888, 1.11, 2.971), (-1.061, 0.3518, 2.971), (0.3436, 1.11, 2.971), (-0.001652, 1.11, 2.971), (-0.3469, 1.11, 2.971), (-1.061, 0.006608, 2.971), (-1.061, -0.3386, 2.971), (-1.061, 0.697, 2.971), (0.6888, -1.038, 4.165), (1.043, -0.6838, 4.165), (0.2222, -3.179e-07, 7.392), (0.3714, -3.713e-07, 6.707), (-0.3683, -1.067e-07, 6.722), (-0.2213, -1.593e-07, 7.396), (-2.349e-07, -0.2218, 7.394), (-2.923e-07, -0.3698, 6.715), (-5.722e-09, 0.3698, 6.715), (-6.31e-08, 0.2218, 7.394)], [], [(42, 27, 370, 356), (20, 340, 357, 360), (36, 23, 358, 359), (340, 42, 356, 357), (335, 25, 347, 342), (36, 28, 351, 39), (25, 64, 349, 347), (22, 13, 363, 365), (121, 26, 147, 148), (23, 22, 365, 358), (338, 21, 355, 354), (44, 11, 348, 350), (21, 20, 360, 355), (161, 127, 408, 442), (76, 107, 151, 146), (60, 58, 142, 143), (106, 75, 168, 174), (57, 102, 173, 163), (77, 81, 171, 169), (74, 82, 149, 145), (117, 46, 158, 176), (5, 2, 383, 380), (98, 97, 71, 6), (31, 134, 434, 431), (101, 56, 141, 150), (118, 74, 145, 153), (127, 100, 435, 408), (80, 76, 146, 148), (45, 118, 153, 137), (81, 73, 167, 171), (65, 68, 104, 103), (63, 59, 164, 166), (116, 55, 162, 175), (76, 87, 109, 107), (58, 62, 144, 142), (90, 75, 106, 110), (88, 5, 380, 413), (87, 83, 108, 109), (110, 106, 446, 454), (78, 80, 148, 147), (2, 86, 385, 383), (57, 69, 105, 102), (75, 79, 170, 168), (62, 54, 140, 144), (111, 91, 98, 92), (109, 108, 453, 449), (55, 63, 166, 162), (69, 65, 103, 105), (86, 85, 423, 385), (47, 116, 175, 159), (108, 110, 454, 453), (70, 327, 421, 396), (132, 130, 452, 451), (83, 90, 110, 108), (79, 77, 169, 170), (115, 49, 138, 152), (107, 109, 449, 455), (61, 57, 163, 165), (328, 322, 404, 416), (54, 115, 152, 140), (73, 117, 176, 167), (56, 60, 143, 141), (112, 160, 436, 410), (124, 123, 53, 96), (59, 61, 165, 164), (105, 103, 439, 444), (327, 328, 416, 421), (119, 113, 94, 93), (82, 78, 147, 149), (104, 101, 445, 440), (68, 56, 101, 104), (324, 31, 431, 457), (122, 119, 93, 37), (91, 112, 97, 98), (322, 136, 403, 404), (114, 124, 96, 95), (97, 112, 410, 391), (103, 104, 440, 439), (127, 135, 99, 100), (325, 326, 379, 386), (94, 113, 419, 422), (135, 134, 31, 99), (102, 105, 444, 443), (172, 156, 438, 437), (129, 323, 389, 394), (9, 4, 203, 216), (65, 69, 286, 295), (117, 73, 267, 268), (59, 63, 289, 290), (29, 125, 214, 215), (62, 58, 288, 287), (69, 57, 285, 286), (3, 8, 211, 196), (4, 17, 220, 203), (45, 137, 240, 241), (47, 159, 255, 238), (137, 51, 253, 240), (57, 61, 284, 285), (18, 158, 247, 179), (16, 3, 196, 221), (90, 83, 315, 314), (51, 126, 204, 253), (60, 56, 283, 282), (10, 16, 221, 208), (106, 174, 91, 111), (139, 131, 450, 448), (123, 107, 455, 428), (161, 173, 135, 127), (100, 157, 456, 435), (154, 161, 442, 441), (174, 160, 112, 91), (323, 325, 386, 389), (114, 95, 414, 415), (326, 324, 457, 379), (111, 92, 397, 424), (136, 53, 402, 403), (173, 102, 134, 135), (130, 133, 447, 452), (133, 151, 124, 114), (101, 150, 119, 122), (95, 88, 413, 414), (131, 132, 451, 450), (150, 139, 113, 119), (85, 94, 422, 423), (113, 139, 448, 419), (92, 70, 396, 397), (160, 172, 437, 436), (151, 107, 123, 124), (125, 52, 242, 214), (159, 19, 181, 255), (49, 115, 259, 244), (82, 74, 260, 309), (126, 26, 205, 204), (12, 14, 210, 209), (73, 81, 307, 267), (56, 68, 294, 283), (35, 50, 239, 235), (80, 78, 310, 304), (17, 12, 209, 220), (77, 79, 302, 308), (52, 138, 271, 242), (55, 116, 265, 266), (116, 47, 238, 265), (75, 90, 314, 303), (78, 82, 309, 310), (26, 121, 251, 205), (14, 10, 208, 210), (81, 77, 308, 307), (120, 29, 215, 252), (50, 120, 252, 239), (87, 76, 305, 306), (121, 48, 249, 251), (1, 9, 216, 182), (126, 51, 145, 149), (29, 120, 143, 142), (76, 80, 304, 305), (79, 75, 303, 302), (32, 38, 226, 225), (48, 32, 225, 249), (35, 38, 132, 131), (141, 50, 139, 150), (68, 65, 295, 294), (8, 0, 180, 211), (74, 118, 261, 260), (19, 1, 182, 181), (145, 51, 137, 153), (120, 50, 141, 143), (63, 55, 266, 289), (83, 87, 306, 315), (158, 46, 248, 247), (32, 48, 133, 130), (52, 140, 152, 138), (125, 29, 142, 144), (26, 126, 149, 147), (48, 121, 148, 146), (38, 32, 130, 132), (50, 35, 131, 139), (138, 49, 244, 271), (48, 146, 151, 133), (52, 125, 144, 140), (3, 16, 168, 170), (0, 18, 179, 180), (17, 4, 165, 163), (54, 62, 287, 258), (115, 54, 258, 259), (46, 117, 268, 248), (38, 35, 235, 226), (8, 3, 170, 169), (18, 0, 171, 167), (61, 59, 290, 284), (168, 16, 160, 174), (58, 60, 282, 288), (16, 10, 172, 160), (9, 1, 166, 164), (10, 14, 156, 172), (118, 45, 241, 261), (17, 163, 173, 161), (162, 19, 159, 175), (0, 8, 169, 171), (12, 17, 161, 154), (1, 19, 162, 166), (4, 9, 164, 165), (18, 167, 176, 158), (14, 12, 154, 156), (214, 242, 243, 183), (254, 238, 222, 191), (183, 243, 232, 201), (189, 197, 198, 193), (216, 203, 197, 189), (193, 198, 195, 185), (191, 222, 229, 199), (177, 233, 253, 204), (254, 213, 274, 277), (186, 185, 211, 180), (190, 189, 193, 194), (187, 230, 248, 206), (182, 216, 189, 190), (194, 193, 185, 186), (218, 217, 269, 270), (198, 210, 208, 195), (203, 220, 209, 197), (197, 209, 210, 198), (195, 208, 221, 196), (222, 238, 255, 223), (228, 241, 240, 262), (276, 266, 265, 277), (229, 222, 223, 270), (258, 257, 256, 259), (248, 230, 269, 247), (257, 275, 274, 256), (267, 279, 278, 268), (263, 260, 261, 264), (231, 228, 262, 273), (280, 263, 264, 281), (230, 229, 270, 269), (244, 237, 272, 271), (237, 231, 273, 272), (275, 276, 277, 274), (279, 280, 281, 278), (292, 286, 285, 284), (293, 291, 290, 289), (291, 292, 284, 290), (276, 293, 289, 266), (257, 300, 301, 275), (296, 298, 299, 297), (300, 296, 297, 301), (298, 294, 295, 299), (282, 283, 294, 298), (287, 288, 296, 300), (288, 282, 298, 296), (258, 287, 300, 257), (275, 301, 293, 276), (297, 299, 292, 291), (301, 297, 291, 293), (299, 295, 286, 292), (312, 306, 305, 304), (313, 311, 310, 309), (311, 312, 304, 310), (263, 313, 309, 260), (279, 320, 321, 280), (316, 318, 319, 317), (320, 316, 317, 321), (318, 314, 315, 319), (280, 321, 313, 263), (317, 319, 312, 311), (321, 317, 311, 313), (319, 315, 306, 312), (302, 303, 314, 318), (307, 308, 316, 320), (308, 302, 318, 316), (267, 307, 320, 279), (199, 229, 230, 187), (207, 206, 278, 281), (212, 244, 259, 256), (245, 200, 188, 227), (212, 213, 192, 236), (236, 192, 200, 245), (241, 250, 264, 261), (227, 188, 207, 250), (228, 227, 250, 241), (237, 236, 245, 231), (244, 212, 236, 237), (231, 245, 227, 228), (238, 254, 277, 265), (213, 212, 256, 274), (206, 248, 268, 278), (250, 207, 281, 264), (200, 199, 187, 188), (213, 254, 191, 192), (192, 191, 199, 200), (188, 187, 206, 207), (201, 232, 233, 177), (246, 202, 178, 224), (252, 215, 184, 234), (234, 184, 202, 246), (224, 178, 205, 251), (225, 224, 251, 249), (235, 234, 246, 226), (239, 252, 234, 235), (226, 246, 224, 225), (202, 201, 177, 178), (215, 214, 183, 184), (184, 183, 201, 202), (178, 177, 204, 205), (233, 232, 273, 262), (243, 242, 271, 272), (232, 243, 272, 273), (253, 233, 262, 240), (185, 195, 196, 211), (217, 186, 180, 179), (219, 190, 194, 218), (181, 182, 190, 219), (218, 194, 186, 217), (181, 219, 223, 255), (219, 218, 270, 223), (217, 179, 247, 269), (37, 129, 394, 395), (37, 93, 128, 129), (133, 114, 415, 447), (92, 98, 6, 70), (84, 72, 393, 398), (96, 53, 136, 155), (106, 111, 424, 446), (95, 96, 155, 88), (53, 123, 428, 402), (93, 94, 85, 128), (100, 99, 329, 157), (99, 31, 324, 329), (72, 84, 334, 333), (323, 129, 342, 347), (86, 2, 7, 337), (89, 157, 346, 341), (325, 323, 347, 349), (85, 86, 337, 336), (71, 72, 333, 332), (324, 326, 350, 348), (327, 70, 39, 351), (84, 89, 341, 334), (329, 324, 348, 353), (155, 136, 345, 344), (322, 328, 352, 41), (88, 155, 344, 339), (129, 128, 343, 342), (328, 327, 351, 352), (128, 85, 336, 343), (157, 329, 353, 346), (136, 322, 41, 345), (2, 5, 330, 7), (70, 6, 331, 39), (6, 71, 332, 331), (326, 325, 349, 350), (5, 88, 339, 330), (28, 36, 359, 369), (27, 28, 369, 370), (44, 64, 368, 361), (13, 11, 362, 363), (42, 340, 345, 41), (27, 42, 41, 352), (28, 27, 352, 351), (64, 44, 350, 349), (64, 25, 367, 368), (25, 335, 377, 367), (11, 44, 361, 362), (335, 338, 354, 377), (20, 21, 7, 330), (36, 39, 331, 332), (22, 23, 333, 334), (23, 36, 332, 333), (338, 335, 336, 337), (340, 20, 330, 339), (13, 22, 334, 341), (335, 342, 343, 336), (348, 11, 346, 353), (11, 13, 341, 346), (345, 340, 339, 344), (21, 338, 337, 7), (366, 369, 359, 358), (364, 376, 365, 363), (361, 364, 363, 362), (376, 366, 358, 365), (373, 372, 66, 40), (367, 373, 374, 368), (366, 376, 30, 15), (371, 356, 370, 375), (360, 357, 356, 371), (354, 355, 372, 373), (377, 354, 373, 367), (355, 360, 371, 372), (376, 364, 24, 30), (368, 374, 364, 361), (371, 375, 33, 67), (375, 370, 369, 366), (465, 461, 43), (458, 465, 43), (30, 33, 15), (24, 34, 30), (364, 374, 34, 24), (374, 373, 40, 34), (372, 371, 67, 66), (375, 366, 15, 33), (402, 405, 404, 403), (382, 381, 380, 383), (378, 387, 386, 379), (431, 378, 379, 457), (381, 414, 413, 380), (407, 406, 399, 392), (392, 399, 398, 393), (388, 395, 394, 389), (426, 425, 420, 417), (406, 409, 400, 399), (434, 430, 378, 431), (411, 412, 381, 382), (384, 382, 383, 385), (400, 435, 456, 401), (422, 384, 385, 423), (412, 415, 414, 381), (430, 429, 387, 378), (387, 388, 389, 386), (427, 426, 417, 405), (425, 424, 397, 420), (419, 418, 384, 422), (410, 407, 392, 391), (418, 411, 382, 384), (429, 433, 388, 387), (409, 408, 435, 400), (433, 432, 395, 388), (428, 427, 405, 402), (455, 449, 427, 428), (438, 441, 409, 406), (444, 439, 429, 430), (436, 437, 407, 410), (440, 445, 432, 433), (437, 438, 406, 407), (439, 440, 433, 429), (441, 442, 408, 409), (448, 450, 418, 419), (443, 444, 430, 434), (454, 446, 424, 425), (452, 447, 415, 412), (449, 453, 426, 427), (450, 451, 411, 418), (451, 452, 412, 411), (453, 454, 425, 426), (391, 392, 393, 390), (420, 397, 396, 421), (399, 400, 401, 398), (405, 417, 416, 404), (417, 420, 421, 416), (156, 154, 441, 438), (134, 102, 443, 434), (89, 84, 398, 401), (122, 37, 395, 432), (72, 71, 390, 393), (101, 122, 432, 445), (71, 97, 391, 390), (157, 89, 401, 456), (458, 43, 462), (459, 458, 462, 463), (43, 461, 462), (461, 460, 463, 462), (66, 67, 33), (464, 460, 461, 465), (40, 66, 34), (459, 464, 465, 458), (463, 460, 33, 30), (34, 459, 463, 30), (464, 66, 33, 460), (66, 464, 459, 34)])
_uv = me_cube.uv_layers.new(name='UVMap')
_uv.uv.foreach_set('vector', [0.0, 0.0, 1.0, 0.0, 1.0, 1.0, 0.0, 1.0, 0.0, 0.0, 1.0, 0.0, 1.0, 1.0, 0.0, 1.0, 0.0, 0.0, 1.0, 0.0, 1.0, 1.0, 0.0, 1.0, 0.0, 0.0, 1.0, 0.0, 1.0, 1.0, 0.0, 1.0, 0.0, 0.0, 1.0, 0.0, 1.0, 1.0, 0.0, 1.0, 0.0, 0.0, 1.0, 0.0, 1.0, 1.0, 0.0, 1.0, 0.0, 0.0, 1.0, 0.0, 1.0, 1.0, 0.0, 1.0, 0.0, 0.0, 1.0, 0.0, 1.0, 1.0, 0.0, 1.0, 0.0, 0.0, 1.0, 0.0, 1.0, 1.0, 0.0, 1.0, 0.0, 0.0, 1.0, 0.0, 1.0, 1.0, 0.0, 1.0, 0.0, 0.0, 1.0, 0.0, 1.0, 1.0, 0.0, 1.0, 0.0, 0.0, 1.0, 0.0, 1.0, 1.0, 0.0, 1.0, 0.0, 0.0, 1.0, 0.0, 1.0, 1.0, 0.0, 1.0, 0.0, 0.0, 1.0, 0.0, 1.0, 1.0, 0.0, 1.0, 0.0, 0.0, 1.0, 0.0, 1.0, 1.0, 0.0, 1.0, 0.0, 0.0, 1.0, 0.0, 1.0, 1.0, 0.0, 1.0, 0.0, 0.0, 1.0, 0.0, 1.0, 1.0, 0.0, 1.0, 0.0, 0.0, 1.0, 0.0, 1.0, 1.0, 0.0, 1.0, 0.0, 0.0, 1.0, 0.0, 1.0, 1.0, 0.0, 1.0, 0.0, 0.0, 1.0, 0.0, 1.0, 1.0, 0.0, 1.0, 0.0, 0.0, 1.0, 0.0, 1.0, 1.0, 0.0, 1.0, 0.0, 0.0, 1.0, 0.0, 1.0, 1.0, 0.0, 1.0, 0.0, 0.0, 1.0, 0.0, 1.0, 1.0, 0.0, 1.0, 0.0, 0.0, 1.0, 0.0, 1.0, 1.0, 0.0, 1.0, 0.0, 0.0, 1.0, 0.0, 1.0, 1.0, 0.0, 1.0, 0.0, 0.0, 1.0, 0.0, 1.0, 1.0, 0.0, 1.0, 0.0, 0.0, 1.0, 0.0, 1.0, 1.0, 0.0, 1.0, 0.0, 0.0, 1.0, 0.0, 1.0, 1.0, 0.0, 1.0, 0.0, 0.0, 1.0, 0.0, 1.0, 1.0, 0.0, 1.0, 0.0, 0.0, 1.0, 0.0, 1.0, 1.0, 0.0, 1.0, 0.0, 0.0, 1.0, 0.0, 1.0, 1.0, 0.0, 1.0, 0.0, 0.0, 1.0, 0.0, 1.0, 1.0, 0.0, 1.0, 0.0, 0.0, 1.0, 0.0, 1.0, 1.0, 0.0, 1.0, 0.0, 0.0, 1.0, 0.0, 1.0, 1.0, 0.0, 1.0, 0.0, 0.0, 1.0, 0.0, 1.0, 1.0, 0.0, 1.0, 0.0, 0.0, 1.0, 0.0, 1.0, 1.0, 0.0, 1.0, 0.0, 0.0, 1.0, 0.0, 1.0, 1.0, 0.0, 1.0, 0.0, 0.0, 1.0, 0.0, 1.0, 1.0, 0.0, 1.0, 0.0, 0.0, 1.0, 0.0, 1.0, 1.0, 0.0, 1.0, 0.0, 0.0, 1.0, 0.0, 1.0, 1.0, 0.0, 1.0, 0.0, 0.0, 1.0, 0.0, 1.0, 1.0, 0.0, 1.0, 0.0, 0.0, 1.0, 0.0, 1.0, 1.0, 0.0, 1.0, 0.0, 0.0, 1.0, 0.0, 1.0, 1.0, 0.0, 1.0, 0.0, 0.0, 1.0, 0.0, 1.0, 1.0, 0.0, 1.0, 0.0, 0.0, 1.0, 0.0, 1.0, 1.0, 0.0, 1.0, 0.0, 0.0, 1.0, 0.0, 1.0, 1.0, 0.0, 1.0, 0.0, 0.0, 1.0, 0.0, 1.0, 1.0, 0.0, 1.0, 0.0, 0.0, 1.0, 0.0, 1.0, 1.0, 0.0, 1.0, 0.0, 0.0, 1.0, 0.0, 1.0, 1.0, 0.0, 1.0, 0.0, 0.0, 1.0, 0.0, 1.0, 1.0, 0.0, 1.0, 0.0, 0.0, 1.0, 0.0, 1.0, 1.0, 0.0, 1.0, 0.0, 0.0, 1.0, 0.0, 1.0, 1.0, 0.0, 1.0, 0.0, 0.0, 1.0, 0.0, 1.0, 1.0, 0.0, 1.0, 0.0, 0.0, 1.0, 0.0, 1.0, 1.0, 0.0, 1.0, 0.0, 0.0, 1.0, 0.0, 1.0, 1.0, 0.0, 1.0, 0.0, 0.0, 1.0, 0.0, 1.0, 1.0, 0.0, 1.0, 0.0, 0.0, 1.0, 0.0, 1.0, 1.0, 0.0, 1.0, 0.0, 0.0, 1.0, 0.0, 1.0, 1.0, 0.0, 1.0, 0.0, 0.0, 1.0, 0.0, 1.0, 1.0, 0.0, 1.0, 0.0, 0.0, 1.0, 0.0, 1.0, 1.0, 0.0, 1.0, 0.0, 0.0, 1.0, 0.0, 1.0, 1.0, 0.0, 1.0, 0.0, 0.0, 1.0, 0.0, 1.0, 1.0, 0.0, 1.0, 0.0, 0.0, 1.0, 0.0, 1.0, 1.0, 0.0, 1.0, 0.0, 0.0, 1.0, 0.0, 1.0, 1.0, 0.0, 1.0, 0.0, 0.0, 1.0, 0.0, 1.0, 1.0, 0.0, 1.0, 0.0, 0.0, 1.0, 0.0, 1.0, 1.0, 0.0, 1.0, 0.0, 0.0, 1.0, 0.0, 1.0, 1.0, 0.0, 1.0, 0.0, 0.0, 1.0, 0.0, 1.0, 1.0, 0.0, 1.0, 0.0, 0.0, 1.0, 0.0, 1.0, 1.0, 0.0, 1.0, 0.0, 0.0, 1.0, 0.0, 1.0, 1.0, 0.0, 1.0, 0.0, 0.0, 1.0, 0.0, 1.0, 1.0, 0.0, 1.0, 0.0, 0.0, 1.0, 0.0, 1.0, 1.0, 0.0, 1.0, 0.0, 0.0, 1.0, 0.0, 1.0, 1.0, 0.0, 1.0, 0.0, 0.0, 1.0, 0.0, 1.0, 1.0, 0.0, 1.0, 0.0, 0.0, 1.0, 0.0, 1.0, 1.0, 0.0, 1.0, 0.0, 0.0, 1.0, 0.0, 1.0, 1.0, 0.0, 1.0, 0.0, 0.0, 1.0, 0.0, 1.0, 1.0, 0.0, 1.0, 0.0, 0.0, 1.0, 0.0, 1.0, 1.0, 0.0, 1.0, 0.0, 0.0, 1.0, 0.0, 1.0, 1.0, 0.0, 1.0, 0.0, 0.0, 1.0, 0.0, 1.0, 1.0, 0.0, 1.0, 0.0, 0.0, 1.0, 0.0, 1.0, 1.0, 0.0, 1.0, 0.0, 0.0, 1.0, 0.0, 1.0, 1.0, 0.0, 1.0, 0.0, 0.0, 1.0, 0.0, 1.0, 1.0, 0.0, 1.0, 0.0, 0.0, 1.0, 0.0, 1.0, 1.0, 0.0, 1.0, 0.0, 0.0, 1.0, 0.0, 1.0, 1.0, 0.0, 1.0, 0.0, 0.0, 1.0, 0.0, 1.0, 1.0, 0.0, 1.0, 0.0, 0.0, 1.0, 0.0, 1.0, 1.0, 0.0, 1.0, 0.0, 0.0, 1.0, 0.0, 1.0, 1.0, 0.0, 1.0, 0.0, 0.0, 1.0, 0.0, 1.0, 1.0, 0.0, 1.0, 0.0, 0.0, 1.0, 0.0, 1.0, 1.0, 0.0, 1.0, 0.0, 0.0, 1.0, 0.0, 1.0, 1.0, 0.0, 1.0, 0.0, 0.0, 1.0, 0.0, 1.0, 1.0, 0.0, 1.0, 0.0, 0.0, 1.0, 0.0, 1.0, 1.0, 0.0, 1.0, 0.0, 0.0, 1.0, 0.0, 1.0, 1.0, 0.0, 1.0, 0.0, 0.0, 1.0, 0.0, 1.0, 1.0, 0.0, 1.0, 0.0, 0.0, 1.0, 0.0, 1.0, 1.0, 0.0, 1.0, 0.0, 0.0, 1.0, 0.0, 1.0, 1.0, 0.0, 1.0, 0.0, 0.0, 1.0, 0.0, 1.0, 1.0, 0.0, 1.0, 0.0, 0.0, 1.0, 0.0, 1.0, 1.0, 0.0, 1.0, 0.0, 0.0, 1.0, 0.0, 1.0, 1.0, 0.0, 1.0, 0.0, 0.0, 1.0, 0.0, 1.0, 1.0, 0.0, 1.0, 0.0, 0.0, 1.0, 0.0, 1.0, 1.0, 0.0, 1.0, 0.0, 0.0, 1.0, 0.0, 1.0, 1.0, 0.0, 1.0, 0.0, 0.0, 1.0, 0.0, 1.0, 1.0, 0.0, 1.0, 0.0, 0.0, 1.0, 0.0, 1.0, 1.0, 0.0, 1.0, 0.0, 0.0, 1.0, 0.0, 1.0, 1.0, 0.0, 1.0, 0.0, 0.0, 1.0, 0.0, 1.0, 1.0, 0.0, 1.0, 0.0, 0.0, 1.0, 0.0, 1.0, 1.0, 0.0, 1.0, 0.0, 0.0, 1.0, 0.0, 1.0, 1.0, 0.0, 1.0, 0.0, 0.0, 1.0, 0.0, 1.0, 1.0, 0.0, 1.0, 0.0, 0.0, 1.0, 0.0, 1.0, 1.0, 0.0, 1.0, 0.0, 0.0, 1.0, 0.0, 1.0, 1.0, 0.0, 1.0, 0.0, 0.0, 1.0, 0.0, 1.0, 1.0, 0.0, 1.0, 0.0, 0.0, 1.0, 0.0, 1.0, 1.0, 0.0, 1.0, 0.0, 0.0, 1.0, 0.0, 1.0, 1.0, 0.0, 1.0, 0.0, 0.0, 1.0, 0.0, 1.0, 1.0, 0.0, 1.0, 0.0, 0.0, 1.0, 0.0, 1.0, 1.0, 0.0, 1.0, 0.0, 0.0, 1.0, 0.0, 1.0, 1.0, 0.0, 1.0, 0.0, 0.0, 1.0, 0.0, 1.0, 1.0, 0.0, 1.0, 0.0, 0.0, 1.0, 0.0, 1.0, 1.0, 0.0, 1.0, 0.0, 0.0, 1.0, 0.0, 1.0, 1.0, 0.0, 1.0, 0.0, 0.0, 1.0, 0.0, 1.0, 1.0, 0.0, 1.0, 0.0, 0.0, 1.0, 0.0, 1.0, 1.0, 0.0, 1.0, 0.0, 0.0, 1.0, 0.0, 1.0, 1.0, 0.0, 1.0, 0.0, 0.0, 1.0, 0.0, 1.0, 1.0, 0.0, 1.0, 0.0, 0.0, 1.0, 0.0, 1.0, 1.0, 0.0, 1.0, 0.0, 0.0, 1.0, 0.0, 1.0, 1.0, 0.0, 1.0, 0.0, 0.0, 1.0, 0.0, 1.0, 1.0, 0.0, 1.0, 0.0, 0.0, 1.0, 0.0, 1.0, 1.0, 0.0, 1.0, 0.0, 0.0, 1.0, 0.0, 1.0, 1.0, 0.0, 1.0, 0.0, 0.0, 1.0, 0.0, 1.0, 1.0, 0.0, 1.0, 0.0, 0.0, 1.0, 0.0, 1.0, 1.0, 0.0, 1.0, 0.0, 0.0, 1.0, 0.0, 1.0, 1.0, 0.0, 1.0, 0.0, 0.0, 1.0, 0.0, 1.0, 1.0, 0.0, 1.0, 0.0, 0.0, 1.0, 0.0, 1.0, 1.0, 0.0, 1.0, 0.0, 0.0, 1.0, 0.0, 1.0, 1.0, 0.0, 1.0, 0.0, 0.0, 1.0, 0.0, 1.0, 1.0, 0.0, 1.0, 0.0, 0.0, 1.0, 0.0, 1.0, 1.0, 0.0, 1.0, 0.0, 0.0, 1.0, 0.0, 1.0, 1.0, 0.0, 1.0, 0.0, 0.0, 1.0, 0.0, 1.0, 1.0, 0.0, 1.0, 0.0, 0.0, 1.0, 0.0, 1.0, 1.0, 0.0, 1.0, 0.0, 0.0, 1.0, 0.0, 1.0, 1.0, 0.0, 1.0, 0.0, 0.0, 1.0, 0.0, 1.0, 1.0, 0.0, 1.0, 0.0, 0.0, 1.0, 0.0, 1.0, 1.0, 0.0, 1.0, 0.0, 0.0, 1.0, 0.0, 1.0, 1.0, 0.0, 1.0, 0.0, 0.0, 1.0, 0.0, 1.0, 1.0, 0.0, 1.0, 0.0, 0.0, 1.0, 0.0, 1.0, 1.0, 0.0, 1.0, 0.0, 0.0, 1.0, 0.0, 1.0, 1.0, 0.0, 1.0, 0.0, 0.0, 1.0, 0.0, 1.0, 1.0, 0.0, 1.0, 0.0, 0.0, 1.0, 0.0, 1.0, 1.0, 0.0, 1.0, 0.0, 0.0, 1.0, 0.0, 1.0, 1.0, 0.0, 1.0, 0.0, 0.0, 1.0, 0.0, 1.0, 1.0, 0.0, 1.0, 0.0, 0.0, 1.0, 0.0, 1.0, 1.0, 0.0, 1.0, 0.0, 0.0, 1.0, 0.0, 1.0, 1.0, 0.0, 1.0, 0.0, 0.0, 1.0, 0.0, 1.0, 1.0, 0.0, 1.0, 0.0, 0.0, 1.0, 0.0, 1.0, 1.0, 0.0, 1.0, 0.0, 0.0, 1.0, 0.0, 1.0, 1.0, 0.0, 1.0, 0.0, 0.0, 1.0, 0.0, 1.0, 1.0, 0.0, 1.0, 0.0, 0.0, 1.0, 0.0, 1.0, 1.0, 0.0, 1.0, 0.0, 0.0, 1.0, 0.0, 1.0, 1.0, 0.0, 1.0, 0.0, 0.0, 1.0, 0.0, 1.0, 1.0, 0.0, 1.0, 0.0, 0.0, 1.0, 0.0, 1.0, 1.0, 0.0, 1.0, 0.0, 0.0, 1.0, 0.0, 1.0, 1.0, 0.0, 1.0, 0.0, 0.0, 1.0, 0.0, 1.0, 1.0, 0.0, 1.0, 0.0, 0.0, 1.0, 0.0, 1.0, 1.0, 0.0, 1.0, 0.0, 0.0, 1.0, 0.0, 1.0, 1.0, 0.0, 1.0, 0.0, 0.0, 1.0, 0.0, 1.0, 1.0, 0.0, 1.0, 0.0, 0.0, 1.0, 0.0, 1.0, 1.0, 0.0, 1.0, 0.0, 0.0, 1.0, 0.0, 1.0, 1.0, 0.0, 1.0, 0.0, 0.0, 1.0, 0.0, 1.0, 1.0, 0.0, 1.0, 0.0, 0.0, 1.0, 0.0, 1.0, 1.0, 0.0, 1.0, 0.0, 0.0, 1.0, 0.0, 1.0, 1.0, 0.0, 1.0, 0.0, 0.0, 1.0, 0.0, 1.0, 1.0, 0.0, 1.0, 0.0, 0.0, 1.0, 0.0, 1.0, 1.0, 0.0, 1.0, 0.0, 0.0, 1.0, 0.0, 1.0, 1.0, 0.0, 1.0, 0.0, 0.0, 1.0, 0.0, 1.0, 1.0, 0.0, 1.0, 0.0, 0.0, 1.0, 0.0, 1.0, 1.0, 0.0, 1.0, 0.0, 0.0, 1.0, 0.0, 1.0, 1.0, 0.0, 1.0, 0.0, 0.0, 1.0, 0.0, 1.0, 1.0, 0.0, 1.0, 0.0, 0.0, 1.0, 0.0, 1.0, 1.0, 0.0, 1.0, 0.0, 0.0, 1.0, 0.0, 1.0, 1.0, 0.0, 1.0, 0.0, 0.0, 1.0, 0.0, 1.0, 1.0, 0.0, 1.0, 0.0, 0.0, 1.0, 0.0, 1.0, 1.0, 0.0, 1.0, 0.0, 0.0, 1.0, 0.0, 1.0, 1.0, 0.0, 1.0, 0.0, 0.0, 1.0, 0.0, 1.0, 1.0, 0.0, 1.0, 0.0, 0.0, 1.0, 0.0, 1.0, 1.0, 0.0, 1.0, 0.0, 0.0, 1.0, 0.0, 1.0, 1.0, 0.0, 1.0, 0.0, 0.0, 1.0, 0.0, 1.0, 1.0, 0.0, 1.0, 0.0, 0.0, 1.0, 0.0, 1.0, 1.0, 0.0, 1.0, 0.0, 0.0, 1.0, 0.0, 1.0, 1.0, 0.0, 1.0, 0.0, 0.0, 1.0, 0.0, 1.0, 1.0, 0.0, 1.0, 0.0, 0.0, 1.0, 0.0, 1.0, 1.0, 0.0, 1.0, 0.0, 0.0, 1.0, 0.0, 1.0, 1.0, 0.0, 1.0, 0.0, 0.0, 1.0, 0.0, 1.0, 1.0, 0.0, 1.0, 0.0, 0.0, 1.0, 0.0, 1.0, 1.0, 0.0, 1.0, 0.0, 0.0, 1.0, 0.0, 1.0, 1.0, 0.0, 1.0, 0.0, 0.0, 1.0, 0.0, 1.0, 1.0, 0.0, 1.0, 0.0, 0.0, 1.0, 0.0, 1.0, 1.0, 0.0, 1.0, 0.0, 0.0, 1.0, 0.0, 1.0, 1.0, 0.0, 1.0, 0.0, 0.0, 1.0, 0.0, 1.0, 1.0, 0.0, 1.0, 0.0, 0.0, 1.0, 0.0, 1.0, 1.0, 0.0, 1.0, 0.0, 0.0, 1.0, 0.0, 1.0, 1.0, 0.0, 1.0, 0.0, 0.0, 1.0, 0.0, 1.0, 1.0, 0.0, 1.0, 0.0, 0.0, 1.0, 0.0, 1.0, 1.0, 0.0, 1.0, 0.0, 0.0, 1.0, 0.0, 1.0, 1.0, 0.0, 1.0, 0.0, 0.0, 1.0, 0.0, 1.0, 1.0, 0.0, 1.0, 0.0, 0.0, 1.0, 0.0, 1.0, 1.0, 0.0, 1.0, 0.0, 0.0, 1.0, 0.0, 1.0, 1.0, 0.0, 1.0, 0.0, 0.0, 1.0, 0.0, 1.0, 1.0, 0.0, 1.0, 0.0, 0.0, 1.0, 0.0, 1.0, 1.0, 0.0, 1.0, 0.0, 0.0, 1.0, 0.0, 1.0, 1.0, 0.0, 1.0, 0.0, 0.0, 1.0, 0.0, 1.0, 1.0, 0.0, 1.0, 0.0, 0.0, 1.0, 0.0, 1.0, 1.0, 0.0, 1.0, 0.0, 0.0, 1.0, 0.0, 1.0, 1.0, 0.0, 1.0, 0.0, 0.0, 1.0, 0.0, 1.0, 1.0, 0.0, 1.0, 0.0, 0.0, 1.0, 0.0, 1.0, 1.0, 0.0, 1.0, 0.0, 0.0, 1.0, 0.0, 1.0, 1.0, 0.0, 1.0, 0.0, 0.0, 1.0, 0.0, 1.0, 1.0, 0.0, 1.0, 0.0, 0.0, 1.0, 0.0, 1.0, 1.0, 0.0, 1.0, 0.0, 0.0, 1.0, 0.0, 1.0, 1.0, 0.0, 1.0, 0.0, 0.0, 1.0, 0.0, 1.0, 1.0, 0.0, 1.0, 0.0, 0.0, 1.0, 0.0, 1.0, 1.0, 0.0, 1.0, 0.0, 0.0, 1.0, 0.0, 1.0, 1.0, 0.0, 1.0, 0.0, 0.0, 1.0, 0.0, 1.0, 1.0, 0.0, 1.0, 0.0, 0.0, 1.0, 0.0, 1.0, 1.0, 0.0, 1.0, 0.0, 0.0, 1.0, 0.0, 1.0, 1.0, 0.0, 1.0, 0.0, 0.0, 1.0, 0.0, 1.0, 1.0, 0.0, 1.0, 0.0, 0.0, 1.0, 0.0, 1.0, 1.0, 0.0, 1.0, 0.0, 0.0, 1.0, 0.0, 1.0, 1.0, 0.0, 1.0, 0.0, 0.0, 1.0, 0.0, 1.0, 1.0, 0.0, 1.0, 0.0, 0.0, 1.0, 0.0, 1.0, 1.0, 0.0, 1.0, 0.0, 0.0, 1.0, 0.0, 1.0, 1.0, 0.0, 1.0, 0.0, 0.0, 1.0, 0.0, 1.0, 1.0, 0.0, 1.0, 0.0, 0.0, 1.0, 0.0, 1.0, 1.0, 0.0, 1.0, 0.0, 0.0, 1.0, 0.0, 1.0, 1.0, 0.0, 1.0, 0.0, 0.0, 1.0, 0.0, 1.0, 1.0, 0.0, 1.0, 0.0, 0.0, 1.0, 0.0, 1.0, 1.0, 0.0, 1.0, 0.0, 0.0, 1.0, 0.0, 1.0, 1.0, 0.0, 1.0, 0.0, 0.0, 1.0, 0.0, 1.0, 1.0, 0.0, 1.0, 0.0, 0.0, 1.0, 0.0, 1.0, 1.0, 0.0, 1.0, 0.0, 0.0, 1.0, 0.0, 1.0, 1.0, 0.0, 1.0, 0.0, 0.0, 1.0, 0.0, 1.0, 1.0, 0.0, 1.0, 0.0, 0.0, 1.0, 0.0, 1.0, 1.0, 0.0, 1.0, 0.0, 0.0, 1.0, 0.0, 1.0, 1.0, 0.0, 1.0, 0.0, 0.0, 1.0, 0.0, 1.0, 1.0, 0.0, 1.0, 0.0, 0.0, 1.0, 0.0, 1.0, 1.0, 0.0, 1.0, 0.0, 0.0, 1.0, 0.0, 1.0, 1.0, 0.0, 1.0, 0.0, 0.0, 1.0, 0.0, 1.0, 1.0, 0.0, 1.0, 0.0, 0.0, 1.0, 0.0, 1.0, 1.0, 0.0, 1.0, 0.0, 0.0, 1.0, 0.0, 1.0, 1.0, 0.0, 1.0, 0.0, 0.0, 1.0, 0.0, 1.0, 1.0, 0.0, 1.0, 0.0, 0.0, 1.0, 0.0, 1.0, 1.0, 0.0, 1.0, 0.0, 0.0, 1.0, 0.0, 1.0, 1.0, 0.0, 1.0, 0.0, 0.0, 1.0, 0.0, 1.0, 1.0, 0.0, 1.0, 0.0, 0.0, 1.0, 0.0, 1.0, 1.0, 0.0, 1.0, 0.0, 0.0, 1.0, 0.0, 1.0, 1.0, 0.0, 1.0, 0.0, 0.0, 1.0, 0.0, 1.0, 1.0, 0.0, 1.0, 0.0, 0.0, 1.0, 0.0, 1.0, 1.0, 0.0, 1.0, 0.0, 0.0, 1.0, 0.0, 1.0, 1.0, 0.0, 1.0, 0.0, 0.0, 1.0, 0.0, 1.0, 1.0, 0.0, 1.0, 0.0, 0.0, 1.0, 0.0, 1.0, 1.0, 0.0, 1.0, 0.0, 0.0, 1.0, 0.0, 1.0, 1.0, 0.0, 1.0, 0.0, 0.0, 1.0, 0.0, 1.0, 1.0, 0.0, 1.0, 0.0, 0.0, 1.0, 0.0, 1.0, 1.0, 0.0, 1.0, 0.0, 0.0, 1.0, 0.0, 1.0, 1.0, 0.0, 1.0, 0.0, 0.0, 1.0, 0.0, 1.0, 1.0, 0.0, 1.0, 0.0, 0.0, 1.0, 0.0, 1.0, 1.0, 0.0, 1.0, 0.0, 0.0, 1.0, 0.0, 1.0, 1.0, 0.0, 1.0, 0.0, 0.0, 1.0, 0.0, 1.0, 1.0, 0.0, 1.0, 0.0, 0.0, 1.0, 0.0, 1.0, 1.0, 0.0, 1.0, 0.0, 0.0, 1.0, 0.0, 1.0, 1.0, 0.0, 1.0, 0.0, 0.0, 1.0, 0.0, 1.0, 1.0, 0.0, 1.0, 0.0, 0.0, 1.0, 0.0, 1.0, 1.0, 0.0, 1.0, 0.0, 0.0, 1.0, 0.0, 1.0, 1.0, 0.0, 1.0, 0.0, 0.0, 1.0, 0.0, 1.0, 1.0, 0.0, 1.0, 0.0, 0.0, 1.0, 0.0, 1.0, 1.0, 0.0, 1.0, 0.0, 0.0, 1.0, 0.0, 1.0, 1.0, 0.0, 1.0, 0.0, 0.0, 1.0, 0.0, 1.0, 1.0, 0.0, 1.0, 0.0, 0.0, 1.0, 0.0, 1.0, 1.0, 0.0, 1.0, 0.0, 0.0, 1.0, 0.0, 1.0, 1.0, 0.0, 1.0, 0.0, 0.0, 1.0, 0.0, 1.0, 1.0, 0.0, 1.0, 0.0, 0.0, 1.0, 0.0, 1.0, 1.0, 0.0, 1.0, 0.0, 0.0, 1.0, 0.0, 1.0, 1.0, 0.0, 1.0, 0.0, 0.0, 1.0, 0.0, 1.0, 1.0, 0.0, 1.0, 0.0, 0.0, 1.0, 0.0, 1.0, 1.0, 0.0, 1.0, 0.0, 0.0, 1.0, 0.0, 1.0, 1.0, 0.0, 1.0, 0.0, 0.0, 1.0, 0.0, 1.0, 1.0, 0.0, 1.0, 0.0, 0.0, 1.0, 0.0, 1.0, 1.0, 0.0, 1.0, 0.0, 0.0, 1.0, 0.0, 1.0, 1.0, 0.0, 1.0, 0.0, 0.0, 1.0, 0.0, 1.0, 1.0, 0.0, 1.0, 0.0, 0.0, 1.0, 0.0, 1.0, 1.0, 0.0, 1.0, 0.0, 0.0, 1.0, 0.0, 1.0, 1.0, 0.0, 1.0, 0.0, 0.0, 1.0, 0.0, 1.0, 1.0, 0.0, 1.0, 0.0, 0.0, 1.0, 0.0, 1.0, 1.0, 0.0, 1.0, 0.0, 0.0, 1.0, 0.0, 1.0, 1.0, 0.0, 1.0, 0.0, 0.0, 1.0, 0.0, 1.0, 1.0, 0.0, 1.0, 0.0, 0.0, 1.0, 0.0, 1.0, 1.0, 0.0, 1.0, 0.0, 0.0, 1.0, 0.0, 1.0, 1.0, 0.0, 1.0, 0.0, 0.0, 1.0, 0.0, 1.0, 1.0, 0.0, 1.0, 0.0, 0.0, 1.0, 0.0, 1.0, 1.0, 0.0, 1.0, 0.0, 0.0, 1.0, 0.0, 1.0, 1.0, 0.0, 1.0, 0.0, 0.0, 1.0, 0.0, 1.0, 1.0, 0.0, 1.0, 0.0, 0.0, 1.0, 0.0, 1.0, 1.0, 0.0, 1.0, 0.0, 0.0, 1.0, 0.0, 1.0, 1.0, 0.0, 1.0, 0.0, 0.0, 1.0, 0.0, 1.0, 1.0, 0.0, 1.0, 0.0, 0.0, 1.0, 0.0, 1.0, 1.0, 0.0, 1.0, 0.0, 0.0, 1.0, 0.0, 1.0, 1.0, 0.0, 1.0, 0.0, 0.0, 1.0, 0.0, 1.0, 1.0, 0.0, 1.0, 0.0, 0.0, 1.0, 0.0, 1.0, 1.0, 0.0, 1.0, 0.0, 0.0, 1.0, 0.0, 1.0, 1.0, 0.0, 1.0, 0.0, 0.0, 1.0, 0.0, 1.0, 1.0, 0.0, 1.0, 0.0, 0.0, 1.0, 0.0, 1.0, 1.0, 0.0, 1.0, 0.0, 0.0, 1.0, 0.0, 1.0, 1.0, 0.0, 1.0, 0.0, 0.0, 1.0, 0.0, 1.0, 1.0, 0.0, 1.0, 0.0, 0.0, 1.0, 0.0, 1.0, 1.0, 0.0, 1.0, 0.0, 0.0, 1.0, 0.0, 1.0, 1.0, 0.0, 1.0, 0.0, 0.0, 1.0, 0.0, 1.0, 1.0, 0.0, 1.0, 0.0, 0.0, 1.0, 0.0, 1.0, 1.0, 0.0, 1.0, 0.0, 0.0, 1.0, 0.0, 1.0, 1.0, 0.0, 1.0, 0.0, 0.0, 1.0, 0.0, 1.0, 1.0, 0.0, 1.0, 0.0, 0.0, 1.0, 0.0, 1.0, 1.0, 0.0, 1.0, 0.0, 0.0, 1.0, 0.0, 1.0, 1.0, 0.0, 1.0, 0.0, 0.0, 1.0, 0.0, 1.0, 1.0, 0.0, 1.0, 0.0, 0.0, 1.0, 0.0, 1.0, 1.0, 0.0, 1.0, 0.0, 0.0, 1.0, 0.0, 1.0, 1.0, 0.0, 1.0, 0.0, 0.0, 1.0, 0.0, 1.0, 1.0, 0.0, 1.0, 0.0, 0.0, 1.0, 0.0, 1.0, 1.0, 0.0, 1.0, 0.0, 0.0, 1.0, 0.0, 1.0, 1.0, 0.0, 1.0, 0.0, 0.0, 1.0, 0.0, 1.0, 1.0, 0.0, 1.0, 0.0, 0.0, 1.0, 0.0, 1.0, 1.0, 0.0, 1.0, 0.0, 0.0, 1.0, 0.0, 1.0, 1.0, 0.0, 1.0, 0.0, 0.0, 1.0, 0.0, 1.0, 1.0, 0.0, 1.0, 0.0, 0.0, 1.0, 0.0, 1.0, 1.0, 0.0, 1.0, 0.0, 0.0, 1.0, 0.0, 1.0, 1.0, 0.0, 1.0, 0.0, 0.0, 1.0, 0.0, 1.0, 1.0, 0.0, 1.0, 0.0, 0.0, 1.0, 0.0, 1.0, 1.0, 0.0, 1.0, 0.0, 0.0, 1.0, 0.0, 1.0, 1.0, 0.0, 1.0, 0.0, 0.0, 1.0, 0.0, 1.0, 1.0, 0.0, 1.0, 0.0, 0.0, 1.0, 0.0, 1.0, 1.0, 0.0, 1.0, 0.0, 0.0, 1.0, 0.0, 1.0, 1.0, 0.0, 1.0, 0.0, 0.0, 1.0, 0.0, 1.0, 1.0, 0.0, 1.0, 0.0, 0.0, 1.0, 0.0, 1.0, 1.0, 0.0, 1.0, 0.0, 0.0, 1.0, 0.0, 1.0, 1.0, 0.0, 1.0, 0.0, 0.0, 1.0, 0.0, 1.0, 1.0, 0.0, 1.0, 0.0, 0.0, 1.0, 0.0, 1.0, 1.0, 0.0, 1.0, 0.0, 0.0, 1.0, 0.0, 1.0, 1.0, 0.0, 1.0, 0.0, 0.0, 1.0, 0.0, 1.0, 1.0, 0.0, 1.0, 0.0, 0.0, 1.0, 0.0, 1.0, 1.0, 0.0, 1.0, 0.0, 0.0, 1.0, 0.0, 1.0, 1.0, 0.0, 1.0, 0.0, 0.0, 1.0, 0.0, 1.0, 1.0, 0.0, 1.0, 0.0, 0.0, 1.0, 0.0, 1.0, 1.0, 0.0, 1.0, 0.0, 0.0, 1.0, 0.0, 1.0, 1.0, 0.0, 1.0, 0.0, 0.0, 1.0, 0.0, 1.0, 1.0, 0.0, 1.0, 0.0, 0.0, 1.0, 0.0, 1.0, 1.0, 0.0, 1.0, 0.0, 0.0, 1.0, 0.0, 1.0, 1.0, 0.0, 1.0, 0.0, 0.0, 1.0, 0.0, 1.0, 1.0, 0.0, 1.0, 0.0, 0.0, 1.0, 0.0, 1.0, 1.0, 0.0, 1.0, 0.0, 0.0, 1.0, 0.0, 1.0, 1.0, 0.0, 1.0, 0.0, 0.0, 1.0, 0.0, 1.0, 1.0, 0.0, 1.0, 0.0, 0.0, 1.0, 0.0, 1.0, 1.0, 0.0, 1.0, 0.0, 0.0, 1.0, 0.0, 1.0, 1.0, 0.0, 1.0, 0.0, 0.0, 1.0, 0.0, 1.0, 1.0, 0.0, 1.0, 0.0, 0.0, 1.0, 0.0, 1.0, 1.0, 0.0, 1.0, 0.0, 0.0, 1.0, 0.0, 1.0, 1.0, 0.0, 1.0, 0.0, 0.0, 1.0, 0.0, 1.0, 1.0, 0.0, 1.0, 0.0, 0.0, 1.0, 0.0, 1.0, 1.0, 0.0, 1.0, 0.0, 0.0, 1.0, 0.0, 1.0, 1.0, 0.0, 1.0, 0.0, 0.0, 1.0, 0.0, 1.0, 1.0, 0.0, 1.0, 0.0, 0.0, 1.0, 0.0, 1.0, 1.0, 0.0, 1.0, 0.0, 0.0, 1.0, 0.0, 1.0, 1.0, 0.0, 1.0, 0.0, 0.0, 1.0, 0.0, 1.0, 1.0, 0.0, 1.0, 0.0, 0.0, 1.0, 0.0, 1.0, 1.0, 0.0, 1.0, 0.0, 0.0, 1.0, 0.0, 1.0, 1.0, 0.0, 1.0, 0.0, 0.0, 1.0, 0.0, 1.0, 1.0, 0.0, 1.0, 0.0, 0.0, 1.0, 0.0, 1.0, 1.0, 0.0, 1.0, 0.0, 0.0, 1.0, 0.0, 1.0, 1.0, 0.0, 1.0, 0.0, 0.0, 1.0, 0.0, 1.0, 1.0, 0.0, 1.0, 0.0, 0.0, 1.0, 0.0, 1.0, 1.0, 0.0, 1.0, 0.0, 0.0, 1.0, 0.0, 1.0, 1.0, 0.0, 1.0, 0.0, 0.0, 1.0, 0.0, 1.0, 1.0, 0.0, 1.0, 0.0, 0.0, 1.0, 0.0, 1.0, 1.0, 0.0, 1.0, 0.0, 0.0, 1.0, 0.0, 1.0, 1.0, 0.0, 1.0, 0.0, 0.0, 1.0, 0.0, 1.0, 1.0, 0.0, 1.0, 0.0, 0.0, 1.0, 0.0, 1.0, 1.0, 0.0, 1.0, 0.0, 0.0, 1.0, 0.0, 1.0, 1.0, 0.0, 1.0, 0.0, 0.0, 1.0, 0.0, 1.0, 1.0, 0.0, 1.0, 0.0, 0.0, 1.0, 0.0, 1.0, 1.0, 0.0, 1.0, 0.0, 0.0, 1.0, 0.0, 1.0, 1.0, 0.0, 1.0, 0.0, 0.0, 1.0, 0.0, 1.0, 1.0, 0.0, 1.0, 0.0, 0.0, 1.0, 0.0, 1.0, 1.0, 0.0, 1.0, 0.0, 0.0, 1.0, 0.0, 1.0, 1.0, 0.0, 1.0, 0.0, 0.0, 1.0, 0.0, 1.0, 1.0, 0.0, 1.0, 0.0, 0.0, 1.0, 0.0, 1.0, 1.0, 0.0, 0.0, 1.0, 0.0, 1.0, 1.0, 0.0, 0.0, 1.0, 0.0, 1.0, 1.0, 0.0, 0.0, 1.0, 0.0, 1.0, 1.0, 0.0, 0.0, 1.0, 0.0, 1.0, 1.0, 0.0, 1.0, 0.0, 0.0, 1.0, 0.0, 1.0, 1.0, 0.0, 1.0, 0.0, 0.0, 1.0, 0.0, 1.0, 1.0, 0.0, 1.0, 0.0, 0.0, 1.0, 0.0, 1.0, 1.0, 0.0, 1.0, 0.0, 0.0, 1.0, 0.0, 1.0, 1.0, 0.0, 1.0, 0.0, 0.0, 1.0, 0.0, 1.0, 1.0, 0.0, 1.0, 0.0, 0.0, 1.0, 0.0, 1.0, 1.0, 0.0, 1.0, 0.0, 0.0, 1.0, 0.0, 1.0, 1.0, 0.0, 1.0, 0.0, 0.0, 1.0, 0.0, 1.0, 1.0, 0.0, 1.0, 0.0, 0.0, 1.0, 0.0, 1.0, 1.0, 0.0, 1.0, 0.0, 0.0, 1.0, 0.0, 1.0, 1.0, 0.0, 1.0, 0.0, 0.0, 1.0, 0.0, 1.0, 1.0, 0.0, 1.0, 0.0, 0.0, 1.0, 0.0, 1.0, 1.0, 0.0, 1.0, 0.0, 0.0, 1.0, 0.0, 1.0, 1.0, 0.0, 1.0, 0.0, 0.0, 1.0, 0.0, 1.0, 1.0, 0.0, 1.0, 0.0, 0.0, 1.0, 0.0, 1.0, 1.0, 0.0, 1.0, 0.0, 0.0, 1.0, 0.0, 1.0, 1.0, 0.0, 1.0, 0.0, 0.0, 1.0, 0.0, 1.0, 1.0, 0.0, 1.0, 0.0, 0.0, 1.0, 0.0, 1.0, 1.0, 0.0, 1.0, 0.0, 0.0, 1.0, 0.0, 1.0, 1.0, 0.0, 1.0, 0.0, 0.0, 1.0, 0.0, 1.0, 1.0, 0.0, 1.0, 0.0, 0.0, 1.0, 0.0, 1.0, 1.0, 0.0, 1.0, 0.0, 0.0, 1.0, 0.0, 1.0, 1.0, 0.0, 1.0, 0.0, 0.0, 1.0, 0.0, 1.0, 1.0, 0.0, 1.0, 0.0, 0.0, 1.0, 0.0, 1.0, 1.0, 0.0, 1.0, 0.0, 0.0, 1.0, 0.0, 1.0, 1.0, 0.0, 1.0, 0.0, 0.0, 1.0, 0.0, 1.0, 1.0, 0.0, 1.0, 0.0, 0.0, 1.0, 0.0, 1.0, 1.0, 0.0, 1.0, 0.0, 0.0, 1.0, 0.0, 1.0, 1.0, 0.0, 1.0, 0.0, 0.0, 1.0, 0.0, 1.0, 1.0, 0.0, 1.0, 0.0, 0.0, 1.0, 0.0, 1.0, 1.0, 0.0, 1.0, 0.0, 0.0, 1.0, 0.0, 1.0, 1.0, 0.0, 1.0, 0.0, 0.0, 1.0, 0.0, 1.0, 1.0, 0.0, 1.0, 0.0, 0.0, 1.0, 0.0, 1.0, 1.0, 0.0, 1.0, 0.0, 0.0, 1.0, 0.0, 1.0, 1.0, 0.0, 1.0, 0.0, 0.0, 1.0, 0.0, 1.0, 1.0, 0.0, 1.0, 0.0, 0.0, 1.0, 0.0, 1.0, 1.0, 0.0, 1.0, 0.0, 0.0, 1.0, 0.0, 1.0, 1.0, 0.0, 1.0, 0.0, 0.0, 1.0, 0.0, 1.0, 1.0, 0.0, 1.0, 0.0, 0.0, 1.0, 0.0, 1.0, 1.0, 0.0, 1.0, 0.0, 0.0, 1.0, 0.0, 1.0, 1.0, 0.0, 1.0, 0.0, 0.0, 1.0, 0.0, 1.0, 1.0, 0.0, 1.0, 0.0, 0.0, 1.0, 0.0, 1.0, 1.0, 0.0, 1.0, 0.0, 0.0, 1.0, 0.0, 1.0, 1.0, 0.0, 1.0, 0.0, 0.0, 1.0, 0.0, 1.0, 1.0, 0.0, 1.0, 0.0, 0.0, 1.0, 0.0, 1.0, 1.0, 0.0, 1.0, 0.0, 0.0, 1.0, 0.0, 1.0, 1.0, 0.0, 1.0, 0.0, 0.0, 1.0, 0.0, 1.0, 1.0, 0.0, 1.0, 0.0, 0.0, 1.0, 0.0, 1.0, 1.0, 0.0, 1.0, 0.0, 0.0, 1.0, 0.0, 1.0, 1.0, 0.0, 1.0, 0.0, 0.0, 1.0, 0.0, 1.0, 1.0, 0.0, 1.0, 0.0, 0.0, 1.0, 0.0, 1.0, 1.0, 0.0, 1.0, 0.0, 0.0, 1.0, 0.0, 1.0, 1.0, 0.0, 1.0, 0.0, 0.0, 1.0, 0.0, 1.0, 1.0, 0.0, 1.0, 0.0, 0.0, 1.0, 0.0, 1.0, 1.0, 0.0, 1.0, 0.0, 0.0, 1.0, 0.0, 1.0, 1.0, 0.0, 1.0, 0.0, 0.0, 1.0, 0.0, 1.0, 1.0, 0.0, 1.0, 0.0, 0.0, 1.0, 0.0, 1.0, 1.0, 0.0, 1.0, 0.0, 0.0, 1.0, 0.0, 1.0, 1.0, 0.0, 1.0, 0.0, 0.0, 1.0, 0.0, 1.0, 1.0, 0.0, 1.0, 0.0, 0.0, 1.0, 0.0, 1.0, 1.0, 0.0, 0.0, 1.0, 0.0, 1.0, 1.0, 0.0, 1.0, 0.0, 0.0, 1.0, 0.0, 1.0, 1.0, 0.0, 0.0, 1.0, 0.0, 1.0, 1.0, 0.0, 1.0, 0.0, 0.0, 1.0, 0.0, 1.0, 1.0, 0.0, 0.0, 1.0, 0.0, 1.0, 1.0, 0.0, 1.0, 0.0, 0.0, 1.0, 0.0, 1.0, 1.0, 0.0, 0.0, 1.0, 0.0, 1.0, 1.0, 0.0, 1.0, 0.0, 0.0, 1.0, 0.0, 1.0, 1.0, 0.0, 1.0, 0.0, 0.0, 1.0, 0.0, 1.0, 1.0, 0.0, 1.0, 0.0, 0.0, 1.0, 0.0, 1.0, 1.0, 0.0, 1.0, 0.0, 0.0, 1.0, 0.0, 1.0, 1.0, 0.0, 1.0])
me_cube.materials.append(mat_material)
me_cube.use_remesh_preserve_volume = False
me_cube.use_remesh_preserve_attributes = False
me_cube.use_mirror_vertex_groups = False
me_cube.update()

# ---- objects
ob_cone = bpy.data.objects.new('cone', me_cone)
ob_building = bpy.data.objects.new('building', me_cube)

# ---- transforms, parenting, visibility, modifiers, constraints
ob_cone.location = (0.0, 0.0, 0.0)
ob_cone.lineart.crease_threshold = 0.0
ob_building.location = (0.0, 0.0, 0.0)
ob_building.lock_rotations_4d = False
ob_building.empty_display_type = 'ARROWS'
ob_building.lineart.crease_threshold = 0.0

# ---- collection membership
col_collection_1.objects.link(ob_cone)
col_collection_1.objects.link(ob_building)

# ---- scene / render settings (as saved in the file)
scene.frame_start = 1; scene.frame_end = 250; scene.frame_set(0)
scene.render.engine = 'BLENDER_EEVEE_NEXT'
scene.render.resolution_percentage = 50
scene.render.dither_intensity = 0.0
scene.cycles.use_denoising = False
scene.cycles.samples = 10
scene.cycles.sampling_pattern = 'TABULATED_SOBOL'
scene.cycles.light_sampling_threshold = 0.0
scene.cycles.use_adaptive_sampling = False
scene.cycles.use_light_tree = False
scene.cycles.blur_glossy = 0.0
scene.cycles.pixel_filter_type = 'GAUSSIAN'
scene.cycles.sample_clamp_indirect = 0.0
scene.view_settings.view_transform = 'Standard'
bpy.context.view_layer.update()

# ---- added for rendering (the .blend has no active camera and no usable light): camera, sun
cam_auto = bpy.data.cameras.new('AutoCamera')
cam_auto.lens = 50.0
cam_auto.sensor_width = 36.0
cam_auto.clip_end = 1000.0
ob_auto_camera = bpy.data.objects.new('AutoCamera', cam_auto)
scene.collection.objects.link(ob_auto_camera)
ob_auto_camera.location = (9.8513, -11.8216, 11.9516)
ob_auto_camera.rotation_euler = (1.09748, -7.21219e-08, 0.694738)
scene.camera = ob_auto_camera
light_auto_sun = bpy.data.lights.new('AutoSun', 'SUN')
light_auto_sun.energy = 3.0
light_auto_sun.angle = 0.0523599
ob_auto_sun = bpy.data.objects.new('AutoSun', light_auto_sun)
scene.collection.objects.link(ob_auto_sun)
ob_auto_sun.rotation_euler = (0.872665, 0.174533, 0.523599)
bpy.context.view_layer.update()
